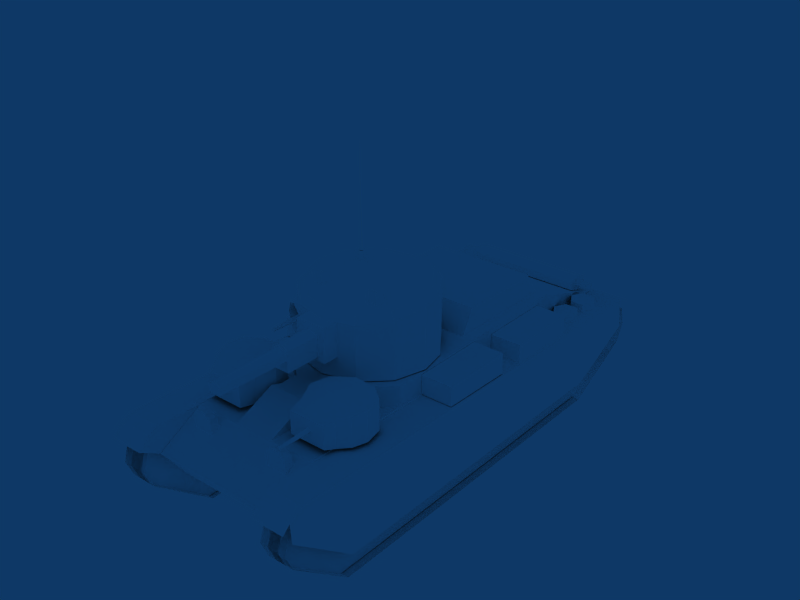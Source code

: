 # Source: 25TP.blend  (saved by Blender 2.49.2; exported with 4.5.12 LTS)
import bpy
from mathutils import Matrix  # noqa: F401  (used for matrix-valued properties, if any)

bpy.ops.wm.read_factory_settings(use_empty=True)
scene = bpy.context.scene
scene.name = 'Scene'

# ---- collections
col_collection_1 = bpy.data.collections.new('Collection 1'); scene.collection.children.link(col_collection_1)

# ---- materials (node trees are filled in below, after node groups)
mat_default = bpy.data.materials.new('Default')
mat_default.alpha_threshold = 0.0
mat_default.diffuse_color = (1.0, 1.0, 1.0, 1.0)
mat_default.roughness = 0.5
mat_default.specular_intensity = 1.0

# ---- material node trees

# ---- world
world_world = bpy.data.worlds.new('World'); scene.world = world_world
world_world.color = (0.05656, 0.2208, 0.4)
world_world.use_sun_shadow = False
world_world.sun_shadow_jitter_overblur = 0.0
world_world.cycles.sampling_method = 'MANUAL'
world_world.cycles.sample_map_resolution = 256

# ---- meshes
me_tank = bpy.data.meshes.new('Tank')
me_tank.from_pydata([(17.34, 45.41, 81.02), (19.99, 64.95, 80.95), (17.92, 64.95, 80.95), (22.78, 87.44, 61.22), (23.35, 107.0, 61.15), (24.39, 87.44, 62.77), (24.39, 107.0, 62.19), (26.01, 87.44, 61.22), (24.39, 87.44, 59.53), (24.39, 107.0, 60.11), (-24.63, 87.44, 61.22), (-26.24, 107.0, 62.19), (-25.21, 107.0, 61.15), (-5.245, 79.98, 75.06), (3.114, 79.98, 75.06), (3.403, 55.03, 85.29), (2.806, 79.98, 85.13), (-1.066, 55.03, 87.77), (-1.066, 79.98, 87.34), (1.974, 116.5, 84.51), (-1.066, 116.5, 86.27), (-4.106, 116.5, 84.51), (15.87, 106.1, 48.14), (16.03, 106.8, 55.63), (26.17, 106.1, 48.14), (23.52, 107.1, 59.03), (18.53, 107.1, 59.03), (17.03, 101.9, 56.05), (36.3, -40.26, 61.33), (46.83, -40.26, 61.33), (46.83, -34.3, 51.01), (46.83, -34.3, 57.89), (36.3, -50.82, 57.89), (46.83, -62.74, 57.89), (46.83, -56.78, 61.33), (46.83, -50.82, 57.89), (-38.03, -74.51, 52.53), (-38.03, -86.42, 52.53), (-44.91, -86.42, 45.64), (-44.91, -86.42, 52.53), (-48.34, -80.47, 52.53), (-44.91, -74.51, 45.64), (-44.91, -74.51, 52.53), (-17.89, 101.4, 50.58), (-17.89, 106.1, 48.14), (-18.05, 106.8, 55.63), (-20.55, 107.1, 59.03), (-25.54, 107.1, 59.03), (-24.3, 102.0, 57.9), (-21.78, 102.0, 57.9), (-19.05, 101.9, 56.05), (-38.03, -91.03, 52.53), (-44.91, -102.9, 52.53), (-48.34, -96.99, 52.53), (-44.91, -91.03, 45.64), (38.47, -106.4, 57.63), (-40.82, -106.4, 57.63), (-32.22, -112.5, 57.58), (-32.22, -106.4, 59.73), (-32.22, -100.2, 57.58), (30.26, -100.2, 53.27), (30.26, -106.4, 59.73), (30.26, -112.5, 57.58), (18.96, 45.41, 79.33), (18.96, 64.95, 79.91), (20.57, 45.41, 81.02), (18.96, 64.95, 81.98), (18.96, 45.41, 82.56), (25.43, 107.0, 61.15), (-26.24, 87.44, 59.53), (-27.28, 107.0, 61.15), (-26.24, 107.0, 60.11), (-27.86, 87.44, 61.22), (-26.24, 87.44, 62.77), (43.41, -107.4, 10.71), (2.875, 55.03, 74.68), (-5.534, 55.03, 85.29), (-4.938, 79.98, 85.13), (-5.006, 55.03, 74.68), (2.443, 78.64, 80.62), (1.974, 116.5, 81.0), (2.443, 78.64, 84.68), (-1.066, 78.64, 86.7), (-4.574, 78.64, 84.68), (-4.106, 116.5, 81.0), (-4.574, 78.64, 80.62), (26.01, 106.8, 55.63), (19.76, 102.0, 57.9), (25.01, 101.9, 56.05), (22.28, 102.0, 57.9), (15.87, 101.4, 50.58), (26.17, 101.4, 50.58), (46.83, -40.26, 47.58), (36.3, -46.22, 51.01), (46.83, -46.22, 51.01), (36.3, -46.22, 57.89), (46.83, -46.22, 57.89), (36.3, -34.3, 57.89), (36.3, -34.3, 51.01), (46.83, -56.78, 47.58), (36.3, -62.74, 51.01), (46.83, -62.74, 51.01), (36.3, -62.74, 57.89), (36.3, -56.78, 61.33), (46.83, -50.82, 51.01), (36.3, -50.82, 51.01), (-34.59, -80.47, 52.53), (-38.03, -86.42, 45.64), (-48.34, -80.47, 45.64), (-38.03, -74.51, 45.64), (-28.03, 106.8, 55.63), (-28.19, 106.1, 48.14), (-27.03, 101.9, 56.05), (-28.19, 101.4, 50.58), (-34.59, -96.99, 52.53), (-38.03, -102.9, 45.64), (-38.03, -102.9, 52.53), (-44.91, -102.9, 45.64), (-48.34, -96.99, 45.64), (-44.91, -91.03, 52.53), (-38.03, -91.03, 45.64), (40.35, -104.0, 55.2), (-42.23, -104.0, 55.2), (-39.58, -108.7, 55.2), (36.6, -108.7, 55.2), (-32.22, -100.2, 53.27), (-32.22, -112.5, 53.27), (-32.22, -106.4, 51.12), (30.26, -100.2, 57.58), (30.26, -112.5, 53.27), (30.26, -106.4, 51.12), (17.34, 45.41, 81.02), (17.92, 64.95, 80.95), (17.92, 64.95, 80.95), (18.96, 64.95, 81.98), (18.96, 64.95, 81.98), (18.96, 45.41, 82.56), (19.99, 64.95, 80.95), (19.99, 64.95, 80.95), (20.57, 45.41, 81.02), (18.96, 64.95, 79.91), (22.78, 87.44, 61.22), (23.35, 107.0, 61.15), (23.35, 107.0, 61.15), (24.39, 107.0, 60.11), (24.39, 107.0, 60.11), (25.43, 107.0, 61.15), (25.43, 107.0, 61.15), (24.39, 107.0, 62.19), (24.39, 107.0, 62.19), (24.39, 87.44, 62.77), (26.01, 87.44, 61.22), (24.39, 87.44, 59.53), (15.87, 106.1, 48.14), (16.03, 106.8, 55.63), (18.53, 107.1, 59.03), (23.52, 107.1, 59.03), (26.01, 106.8, 55.63), (26.17, 106.1, 48.14), (46.83, -34.3, 51.01), (46.83, -34.3, 57.89), (46.83, -40.26, 61.33), (46.83, -46.22, 57.89), (46.83, -46.22, 51.01), (-48.34, -80.47, 52.53), (-44.91, -86.42, 52.53), (-38.03, -86.42, 52.53), (-44.91, -74.51, 52.53), (-38.03, -74.51, 52.53), (-17.89, 106.1, 48.14), (-18.05, 106.8, 55.63), (-20.55, 107.1, 59.03), (-25.54, 107.1, 59.03), (-28.03, 106.8, 55.63), (-28.19, 106.1, 48.14), (38.47, -106.4, 57.63), (-40.82, -106.4, 57.63), (-32.22, -106.4, 59.73), (-32.22, -112.5, 57.58), (-32.22, -112.5, 53.27), (-32.22, -100.2, 57.58), (-32.22, -100.2, 53.27), (30.26, -106.4, 59.73), (30.26, -100.2, 57.58), (30.26, -100.2, 53.27), (30.26, -112.5, 57.58), (30.26, -112.5, 53.27), (-26.24, 107.0, 62.19), (-26.24, 107.0, 62.19), (-27.28, 107.0, 61.15), (-27.28, 107.0, 61.15), (-27.86, 87.44, 61.22), (-26.24, 107.0, 60.11), (-26.24, 107.0, 60.11), (-26.24, 87.44, 59.53), (-25.21, 107.0, 61.15), (-25.21, 107.0, 61.15), (-24.63, 87.44, 61.22), (-26.24, 87.44, 62.77), (-38.03, -91.03, 52.53), (-44.91, -91.03, 52.53), (-48.34, -96.99, 52.53), (-44.91, -102.9, 52.53), (-38.03, -102.9, 52.53), (46.83, -62.74, 57.89), (46.83, -62.74, 51.01), (46.83, -56.78, 61.33), (46.83, -50.82, 57.89), (46.83, -50.82, 51.01), (-1.066, 116.5, 86.27), (1.974, 116.5, 84.51), (1.974, 116.5, 81.0), (-4.106, 116.5, 84.51), (-4.106, 116.5, 81.0), (-5.245, 79.98, 75.06), (-4.938, 79.98, 85.13), (-1.066, 79.98, 87.34), (2.806, 79.98, 85.13), (3.114, 79.98, 75.06), (18.96, 45.41, 79.33), (18.96, 64.95, 79.91), (-36.23, -127.6, 28.35), (-49.78, -125.2, 38.3), (-49.78, -127.6, 28.35), (-36.23, -125.2, 38.3), (-49.78, 125.8, 44.37), (-36.23, 125.8, 44.37), (-49.78, 129.2, 33.14), (-36.23, 129.2, 33.14), (-49.78, 125.3, 24.22), (-36.23, 125.3, 24.22), (-49.78, 94.32, -0.1888), (-36.23, 94.32, -0.1888), (-49.78, -86.68, -0.2662), (-36.23, -86.68, -0.2662), (-49.78, -122.7, 18.94), (-36.23, -122.7, 18.94), (47.76, -125.2, 38.3), (34.21, -127.6, 28.35), (47.76, -127.6, 28.35), (34.21, -125.2, 38.3), (47.76, 129.2, 33.14), (34.21, 125.8, 44.37), (47.76, 125.8, 44.37), (34.21, 129.2, 33.14), (47.76, 125.3, 24.22), (34.21, 125.3, 24.22), (47.76, 94.32, -0.1888), (34.21, 94.32, -0.1888), (47.76, -86.68, -0.2662), (34.21, -86.68, -0.2662), (47.76, -122.7, 18.94), (34.21, -122.7, 18.94), (-36.23, -116.8, 44.25), (-36.23, 117.4, 49.92), (-49.78, -116.8, 44.25), (-49.78, 117.4, 49.92), (47.76, -116.8, 44.25), (34.21, -116.8, 44.25), (47.76, 117.4, 49.92), (34.21, 117.4, 49.92), (-34.59, -124.6, 22.03), (32.57, -124.6, 22.03), (-34.59, 108.0, 22.03), (32.57, 108.0, 22.03), (-34.59, -71.78, 62.46), (32.57, -124.8, 44.73), (-34.59, 97.72, 53.17), (32.57, 121.3, 39.81), (-34.59, 42.15, 52.0), (32.57, 42.15, 52.0), (-34.59, 121.3, 39.81), (32.57, 97.72, 53.17), (-34.59, 42.19, 62.46), (32.57, 42.19, 62.46), (-34.59, -124.8, 44.73), (32.57, -71.78, 62.46), (-34.76, 112.1, 34.68), (-34.76, -126.4, 44.04), (-34.76, -118.6, 47.48), (-34.76, 121.6, 53.81), (-34.76, 126.3, 51.31), (-34.76, 131.9, 45.74), (-34.76, -114.4, 34.43), (-52.23, -126.4, 44.04), (-52.23, -118.6, 47.48), (-52.23, 121.6, 53.81), (-52.23, 126.3, 51.31), (-52.23, 131.9, 45.74), (-8.962, 63.57, 51.95), (6.941, 63.57, 51.95), (-8.962, 63.61, 62.41), (6.941, 63.61, 62.41), (-8.962, 72.96, 51.89), (6.941, 72.96, 51.89), (-8.962, 73.0, 62.35), (6.941, 73.0, 62.35), (-11.26, 76.53, 51.88), (9.239, 76.53, 51.88), (-11.26, 76.57, 62.35), (9.239, 76.57, 62.35), (-11.26, 97.57, 53.17), (9.239, 97.57, 53.17), (-11.26, 84.58, 58.85), (9.239, 84.58, 58.85), (-28.7, -10.35, 62.34), (-28.7, -70.6, 62.35), (26.68, -10.35, 62.34), (26.68, -70.6, 62.35), (-28.7, -17.13, 74.96), (-28.7, -63.26, 74.87), (26.68, -17.13, 74.96), (26.68, -63.26, 74.87), (-51.11, 92.33, 11.46), (-51.11, -84.23, 11.46), (-51.11, 126.4, 38.11), (-51.11, -121.5, 29.61), (-34.64, 27.49, 51.51), (-34.64, -11.07, 50.56), (-34.64, 27.49, 61.6), (-34.64, -11.07, 61.6), (-51.13, 27.49, 51.51), (-51.13, -11.07, 50.56), (-51.13, 27.49, 61.6), (-51.13, -11.07, 61.6), (32.74, 112.1, 34.68), (32.74, -118.6, 47.48), (32.74, -126.4, 44.04), (32.74, 121.6, 53.81), (32.74, 126.3, 51.31), (32.74, 131.9, 45.74), (32.74, -114.4, 34.43), (50.21, -118.6, 47.48), (50.21, -126.4, 44.04), (50.21, 121.6, 53.81), (50.21, 126.3, 51.31), (50.21, 131.9, 45.74), (49.09, 92.33, 11.46), (49.09, -84.23, 11.46), (49.09, -121.5, 29.61), (49.09, 126.4, 33.24), (49.11, 27.49, 51.51), (49.11, -11.07, 50.56), (49.11, -11.07, 61.6), (49.11, 27.49, 61.6), (32.62, -11.07, 50.56), (32.62, -11.07, 61.6), (32.62, 27.49, 61.6), (32.62, 27.49, 51.51), (32.28, 24.43, 62.77), (27.82, 40.34, 62.77), (15.63, 51.98, 62.77), (-1.01, 56.24, 62.77), (-17.65, 51.98, 62.77), (-29.84, 40.34, 62.77), (-34.3, 24.43, 62.77), (-31.21, 9.94, 62.77), (-17.65, -1.703, 62.77), (15.63, -1.703, 62.77), (29.19, 9.94, 62.77), (-31.21, 9.94, 66.55), (-17.65, -1.703, 66.55), (15.63, -1.703, 66.55), (29.19, 9.94, 66.55), (-1.01, 52.77, 93.63), (32.28, 24.43, 94.69), (27.82, 40.34, 92.48), (15.63, 51.98, 90.28), (-1.01, 56.24, 90.28), (-17.65, 51.98, 90.28), (-29.84, 40.34, 92.48), (-34.3, 24.43, 94.69), (-31.21, 9.94, 94.69), (-14.03, -3.943, 98.04), (-1.01, -6.322, 98.04), (12.01, -3.943, 98.04), (29.19, 9.94, 94.69), (-22.84, -1.583, 66.55), (-15.59, -7.068, 66.55), (-1.01, -9.732, 66.55), (13.57, -7.068, 66.55), (20.81, -1.583, 66.55), (-22.84, -1.583, 94.69), (-15.59, -7.068, 94.69), (-1.01, -9.732, 94.69), (13.57, -7.068, 94.69), (20.81, -1.583, 94.69), (24.68, 38.6, 95.83), (13.82, 48.98, 93.63), (-15.84, 48.98, 93.63), (-26.7, 38.6, 95.83), (-27.81, 10.76, 98.04), (25.79, 10.76, 98.04), (-19.81, 0.3598, 98.04), (17.79, 0.3598, 98.04), (-8.862, 54.1, 72.76), (6.842, 54.1, 72.76), (-8.862, 61.93, 72.76), (6.842, 61.93, 72.76), (-8.862, 54.1, 90.16), (6.842, 54.1, 90.16), (-8.862, 61.93, 90.16), (6.842, 61.93, 90.16), (26.32, 29.81, 81.05), (26.46, 47.52, 81.05), (24.18, 48.59, 86.55), (18.68, 51.75, 88.83), (13.17, 54.69, 86.55), (10.89, 55.62, 81.05), (13.17, 54.69, 75.55), (18.68, 51.75, 73.27), (24.18, 48.59, 75.55), (26.46, 39.03, 81.05), (24.18, 41.73, 86.55), (18.68, 47.29, 88.83), (13.17, 51.76, 86.55), (10.89, 51.76, 81.05), (24.18, 41.73, 75.55), (-20.8, 35.42, 94.52), (-13.35, 35.42, 94.52), (-15.81, 35.42, 101.5), (-18.34, 35.42, 101.5), (-14.58, 39.44, 102.1), (-13.35, 39.44, 94.5), (-19.57, 39.44, 102.1), (-20.8, 39.44, 94.5), (12.03, 8.214, 97.9), (17.29, 8.214, 97.9), (12.03, 13.47, 97.9), (17.29, 13.47, 97.9), (12.03, 8.214, 101.6), (17.29, 8.214, 101.6), (12.03, 13.47, 101.6), (17.29, 13.47, 101.6), (14.92, 10.98, 155.5), (13.8, 11.02, 101.7), (15.2, 9.936, 101.7), (15.5, 11.68, 101.7), (18.78, 35.42, 94.52), (11.33, 35.42, 94.52), (13.79, 35.42, 101.5), (16.32, 35.42, 101.5), (12.56, 39.44, 102.1), (11.33, 39.44, 94.5), (17.55, 39.44, 102.1), (18.78, 39.44, 94.5), (35.07, 85.59, 53.99), (39.6, 80.65, 68.57), (35.07, 85.59, 67.68), (39.6, 80.65, 53.99), (41.74, 73.55, 69.62), (41.74, 73.55, 53.99), (39.77, 64.02, 69.62), (39.77, 64.02, 53.99), (32.0, 58.08, 69.62), (32.0, 58.08, 53.99), (20.94, 57.58, 69.62), (20.94, 57.58, 53.99), (11.83, 63.9, 69.62), (11.83, 63.9, 53.99), (9.44, 73.53, 69.62), (9.44, 73.53, 53.99), (13.12, 82.5, 68.14), (13.12, 82.5, 53.99), (14.41, 90.71, 55.21), (33.25, 90.71, 66.67), (14.41, 90.71, 66.67), (33.25, 90.71, 55.21), (-36.84, 85.59, 53.99), (-41.37, 80.65, 53.99), (-43.52, 73.55, 53.99), (-41.54, 64.02, 53.99), (-33.78, 58.08, 53.99), (-22.72, 57.58, 53.99), (-13.61, 63.9, 53.99), (-11.22, 73.53, 53.99), (-14.9, 82.5, 53.99), (-36.84, 85.59, 67.68), (-41.37, 80.65, 68.57), (-43.52, 73.55, 69.62), (-41.54, 64.02, 69.62), (-33.78, 58.08, 69.62), (-22.72, 57.58, 69.62), (-13.61, 63.9, 69.62), (-11.22, 73.53, 69.62), (-14.9, 82.5, 68.14), (-35.03, 90.71, 55.21), (-16.19, 90.71, 55.21), (-35.03, 90.71, 66.67), (-16.19, 90.71, 66.67), (-51.13, -63.61, 59.65), (-51.13, -25.05, 59.65), (-51.13, -63.61, 48.62), (-51.13, -25.05, 49.56), (-34.64, -63.61, 59.65), (-34.64, -25.05, 59.65), (-34.64, -63.61, 48.62), (-34.64, -25.05, 49.56), (28.67, 24.32, 98.04), (-30.69, 24.32, 98.04), (-7.341, 24.32, 98.04), (5.321, 24.32, 98.04), (-19.01, 24.32, 98.04), (-1.01, 24.32, 98.04), (16.99, 24.32, 98.04), (-49.8, 121.6, 53.78), (-49.86, 124.9, 52.02), (-49.97, 126.4, 51.21), (47.78, 121.6, 53.78), (47.84, 124.9, 52.02), (47.95, 126.4, 51.21), (-49.82, -119.0, 47.31), (-49.9, -121.5, 46.18), (47.88, -121.5, 46.18), (47.8, -119.0, 47.31), (-49.8, -118.4, 47.53), (47.78, -118.4, 47.53), (-49.81, -118.7, 47.42), (47.79, -118.7, 47.42), (-45.98, -87.27, 0.04377), (43.41, -87.27, 0.04377), (-40.47, -87.27, 0.04377), (36.59, -87.27, 0.04377), (-45.98, -107.4, 10.71), (43.41, -107.4, 10.71), (-40.47, -107.4, 10.71), (36.59, -107.4, 10.71), (-45.98, -127.5, 28.46), (43.41, -127.5, 28.46), (-40.47, -127.5, 28.46), (36.59, -127.5, 28.46), (-45.98, -122.5, 18.72), (43.41, -122.5, 18.72), (-40.47, -122.5, 18.72), (36.59, -122.5, 18.72), (-45.98, -125.0, 23.59), (43.41, -125.0, 23.59), (-40.47, -125.0, 23.59), (36.59, -125.0, 23.59), (-45.98, -127.5, 28.77), (43.41, -127.5, 28.77), (-40.47, -127.5, 28.77), (36.59, -127.5, 28.77), (-45.98, -125.7, 36.11), (43.41, -125.7, 36.11), (-40.47, -125.7, 36.11), (36.59, -125.7, 36.11), (-45.98, -117.6, 43.62), (43.41, -117.6, 43.62), (-40.47, -117.6, 43.62), (36.59, -117.6, 43.62), (-45.98, -125.2, 38.26), (43.41, -125.2, 38.26), (-40.47, -125.2, 38.26), (36.59, -125.2, 38.26), (-45.98, -121.4, 40.94), (43.41, -121.4, 40.94), (-40.47, -121.4, 40.94), (36.59, -121.4, 40.94), (-45.98, 94.66, 0.04376), (43.41, 94.66, 0.04376), (-40.47, 94.66, 0.04376), (36.59, 94.66, 0.04376), (-45.98, 111.9, 13.65), (43.41, 111.9, 13.65), (-40.47, 111.9, 13.65), (36.59, 111.9, 13.65), (-45.98, 129.1, 32.59), (43.41, 129.1, 32.59), (-40.47, 129.1, 32.59), (36.59, 129.1, 32.59), (-45.98, 125.5, 24.4), (43.41, 125.5, 24.4), (-40.47, 125.5, 24.4), (36.59, 125.5, 24.4), (-45.98, 127.3, 28.5), (43.41, 127.3, 28.5), (-40.47, 127.3, 28.5), (36.59, 127.3, 28.5), (-45.98, 129.1, 33.6), (43.41, 129.1, 33.6), (-40.47, 129.1, 33.6), (36.59, 129.1, 33.6), (-45.98, 126.8, 41.27), (43.41, 126.8, 41.27), (-40.47, 126.8, 41.27), (36.59, 126.8, 41.27), (-45.98, 120.0, 48.2), (43.41, 120.0, 48.2), (-40.47, 120.0, 48.2), (36.59, 120.0, 48.2), (-45.98, 119.3, 48.69), (43.41, 119.3, 48.69), (-40.47, 119.3, 48.69), (36.59, 119.3, 48.69), (-45.98, 118.1, 49.44), (43.41, 118.1, 49.44), (-40.47, 118.1, 49.44), (36.59, 118.1, 49.44), (-45.98, 119.6, 48.48), (43.41, 119.6, 48.48), (-40.47, 119.6, 48.48), (36.59, 119.6, 48.48), (-45.98, 118.5, 49.2), (43.41, 118.5, 49.2), (-40.47, 118.5, 49.2), (36.59, 118.5, 49.2), (-45.98, 125.8, 44.37), (43.41, 125.8, 44.37), (-40.47, 125.8, 44.37), (36.59, 125.8, 44.37), (-45.98, 122.9, 46.28), (43.41, 122.9, 46.28), (-40.47, 122.9, 46.28), (36.59, 122.9, 46.28), (34.21, -116.8, 44.25), (47.76, -116.8, 44.25), (-49.78, -116.8, 44.25), (-36.23, -116.8, 44.25), (34.21, -122.7, 18.94), (47.76, -122.7, 18.94), (34.21, -86.68, -0.2662), (47.76, -86.68, -0.2662), (34.21, 94.32, -0.1888), (47.76, 94.32, -0.1888), (34.21, 125.3, 24.22), (47.76, 125.3, 24.22), (34.21, 129.2, 33.14), (47.76, 125.8, 44.37), (34.21, 125.8, 44.37), (47.76, 129.2, 33.14), (34.21, -125.2, 38.3), (47.76, -127.6, 28.35), (34.21, -127.6, 28.35), (47.76, -125.2, 38.3), (-36.23, -122.7, 18.94), (-49.78, -122.7, 18.94), (-36.23, -86.68, -0.2662), (-49.78, -86.68, -0.2662), (-36.23, 94.32, -0.1888), (-49.78, 94.32, -0.1888), (-36.23, 125.3, 24.22), (-49.78, 125.3, 24.22), (-36.23, 129.2, 33.14), (-49.78, 129.2, 33.14), (-36.23, 125.8, 44.37), (-49.78, 125.8, 44.37), (-36.23, -125.2, 38.3), (-49.78, -127.6, 28.35), (-49.78, -125.2, 38.3), (-36.23, -127.6, 28.35), (-49.78, -125.2, 38.3), (-36.23, -125.2, 38.3), (-49.78, 94.32, -0.1888), (-36.23, 94.32, -0.1888), (-49.78, -86.68, -0.2662), (-36.23, -86.68, -0.2662), (-49.78, -122.7, 18.94), (-36.23, -122.7, 18.94), (47.76, 129.2, 33.14), (34.21, 129.2, 33.14), (47.76, -86.68, -0.2662), (34.21, -86.68, -0.2662), (47.76, -122.7, 18.94), (34.21, -122.7, 18.94), (-36.23, -127.6, 28.35), (-49.78, -127.6, 28.35), (-36.23, -116.8, 44.25), (-49.78, -116.8, 44.25), (-36.23, 117.4, 49.92), (-49.78, 117.4, 49.92), (-49.78, 125.8, 44.37), (-36.23, 125.8, 44.37), (-49.78, 129.2, 33.14), (-36.23, 129.2, 33.14), (47.76, -125.2, 38.3), (34.21, -125.2, 38.3), (47.76, -116.8, 44.25), (34.21, -116.8, 44.25), (47.76, 117.4, 49.92), (34.21, 117.4, 49.92), (34.21, 125.8, 44.37), (47.76, 125.8, 44.37), (47.76, 94.32, -0.1888), (34.21, 94.32, -0.1888), (34.21, -127.6, 28.35), (47.76, -127.6, 28.35), (-34.59, -71.78, 62.46), (-34.59, -124.8, 44.73), (-34.59, 42.19, 62.46), (-34.59, 42.19, 62.46), (-8.962, 63.61, 62.41), (-8.962, 63.61, 62.41), (-8.962, 73.0, 62.35), (-8.962, 73.0, 62.35), (-11.26, 76.57, 62.35), (-11.26, 76.57, 62.35), (-11.26, 84.58, 58.85), (-11.26, 97.57, 53.17), (-11.26, 76.53, 51.88), (-8.962, 72.96, 51.89), (-8.962, 63.57, 51.95), (-34.59, 42.15, 52.0), (32.57, 121.3, 39.81), (-34.59, 121.3, 39.81), (9.239, 97.57, 53.17), (9.239, 84.58, 58.85), (9.239, 76.57, 62.35), (9.239, 76.57, 62.35), (9.239, 76.53, 51.88), (6.941, 73.0, 62.35), (6.941, 73.0, 62.35), (6.941, 72.96, 51.89), (6.941, 63.61, 62.41), (6.941, 63.61, 62.41), (6.941, 63.57, 51.95), (32.57, 42.19, 62.46), (32.57, 42.19, 62.46), (32.57, 42.15, 52.0), (32.57, -71.78, 62.46), (32.57, -124.8, 44.73), (32.57, -124.8, 44.73), (-34.59, -124.8, 44.73), (-34.59, 97.72, 53.17), (32.57, 97.72, 53.17), (-34.76, -126.4, 44.04), (-34.76, -118.6, 47.48), (-34.76, 121.6, 53.81), (-34.76, 126.3, 51.31), (-34.76, 131.9, 45.74), (-28.7, -17.13, 74.96), (-28.7, -17.13, 74.96), (26.68, -17.13, 74.96), (26.68, -17.13, 74.96), (26.68, -63.26, 74.87), (26.68, -63.26, 74.87), (-28.7, -63.26, 74.87), (-28.7, -63.26, 74.87), (-28.7, -70.6, 62.35), (26.68, -70.6, 62.35), (26.68, -10.35, 62.34), (-28.7, -10.35, 62.34), (-51.11, 92.33, 11.46), (-51.11, 126.4, 38.11), (-49.97, 126.4, 51.21), (-51.13, -11.07, 50.56), (-51.13, -11.07, 61.6), (-51.13, -11.07, 61.6), (-51.13, 27.49, 61.6), (-51.13, 27.49, 61.6), (-51.13, 27.49, 51.51), (-34.64, 27.49, 61.6), (-34.64, -11.07, 61.6), (32.74, -118.6, 47.48), (32.74, 121.6, 53.81), (32.74, 126.3, 51.31), (32.74, 131.9, 45.74), (32.74, -126.4, 44.04), (49.09, 92.33, 11.46), (49.09, 126.4, 33.24), (47.95, 126.4, 51.21), (49.11, 27.49, 51.51), (49.11, 27.49, 61.6), (49.11, 27.49, 61.6), (49.11, -11.07, 61.6), (49.11, -11.07, 61.6), (49.11, -11.07, 50.56), (32.62, -11.07, 61.6), (32.62, 27.49, 61.6), (-31.21, 9.94, 62.77), (-31.21, 9.94, 66.55), (29.19, 9.94, 62.77), (29.19, 9.94, 66.55), (24.68, 38.6, 95.83), (28.67, 24.32, 98.04), (25.79, 10.76, 98.04), (17.79, 0.3598, 98.04), (12.01, -3.943, 98.04), (-1.01, -6.322, 98.04), (-14.03, -3.943, 98.04), (-19.81, 0.3598, 98.04), (-27.81, 10.76, 98.04), (-30.69, 24.32, 98.04), (27.82, 40.34, 62.77), (27.82, 40.34, 92.48), (27.82, 40.34, 92.48), (32.28, 24.43, 94.69), (29.19, 9.94, 94.69), (20.81, -1.583, 94.69), (13.57, -7.068, 94.69), (-1.01, -9.732, 94.69), (-15.59, -7.068, 94.69), (-22.84, -1.583, 94.69), (-31.21, 9.94, 94.69), (-34.3, 24.43, 94.69), (-29.84, 40.34, 92.48), (-29.84, 40.34, 92.48), (-29.84, 40.34, 62.77), (-17.65, 51.98, 90.28), (-1.01, 56.24, 90.28), (15.63, 51.98, 90.28), (6.842, 61.93, 72.76), (6.842, 61.93, 90.16), (6.842, 61.93, 90.16), (6.842, 54.1, 90.16), (-8.862, 61.93, 90.16), (-8.862, 61.93, 90.16), (-8.862, 54.1, 90.16), (-8.862, 61.93, 72.76), (26.46, 47.52, 81.05), (26.46, 47.52, 81.05), (26.46, 47.52, 81.05), (24.18, 48.59, 75.55), (24.18, 48.59, 75.55), (26.32, 29.81, 81.05), (26.46, 39.03, 81.05), (24.18, 48.59, 86.55), (24.18, 48.59, 86.55), (24.18, 41.73, 86.55), (26.32, 29.81, 81.05), (26.32, 29.81, 81.05), (13.17, 54.69, 75.55), (10.89, 55.62, 81.05), (13.17, 54.69, 86.55), (13.17, 54.69, 86.55), (13.17, 51.76, 86.55), (10.89, 55.62, 81.05), (26.32, 29.81, 81.05), (26.32, 29.81, 81.05), (18.68, 51.75, 73.27), (18.68, 51.75, 88.83), (18.68, 47.29, 88.83), (-15.81, 35.42, 101.5), (-15.81, 35.42, 101.5), (-13.35, 35.42, 94.52), (-14.58, 39.44, 102.1), (-14.58, 39.44, 102.1), (-13.35, 39.44, 94.5), (-19.57, 39.44, 102.1), (-19.57, 39.44, 102.1), (-18.34, 35.42, 101.5), (-20.8, 39.44, 94.5), (-20.8, 35.42, 94.52), (-18.34, 35.42, 101.5), (12.03, 8.214, 101.6), (12.03, 8.214, 101.6), (12.03, 13.47, 101.6), (12.03, 13.47, 101.6), (17.29, 13.47, 101.6), (17.29, 13.47, 101.6), (17.29, 8.214, 101.6), (17.29, 8.214, 101.6), (17.29, 8.214, 97.9), (17.29, 13.47, 97.9), (12.03, 13.47, 97.9), (12.03, 8.214, 97.9), (14.92, 10.98, 155.5), (14.92, 10.98, 155.5), (13.8, 11.02, 101.7), (15.5, 11.68, 101.7), (15.2, 9.936, 101.7), (18.78, 35.42, 94.52), (16.32, 35.42, 101.5), (16.32, 35.42, 101.5), (13.79, 35.42, 101.5), (13.79, 35.42, 101.5), (11.33, 35.42, 94.52), (12.56, 39.44, 102.1), (12.56, 39.44, 102.1), (11.33, 39.44, 94.5), (17.55, 39.44, 102.1), (17.55, 39.44, 102.1), (18.78, 39.44, 94.5), (39.77, 64.02, 69.62), (39.77, 64.02, 69.62), (41.74, 73.55, 69.62), (39.6, 80.65, 68.57), (35.07, 85.59, 67.68), (33.25, 90.71, 66.67), (33.25, 90.71, 66.67), (33.25, 90.71, 55.21), (14.41, 90.71, 66.67), (14.41, 90.71, 66.67), (14.41, 90.71, 55.21), (13.12, 82.5, 68.14), (9.44, 73.53, 69.62), (9.44, 73.53, 69.62), (9.44, 73.53, 53.99), (11.83, 63.9, 69.62), (11.83, 63.9, 69.62), (11.83, 63.9, 53.99), (20.94, 57.58, 69.62), (20.94, 57.58, 69.62), (20.94, 57.58, 53.99), (32.0, 58.08, 69.62), (32.0, 58.08, 69.62), (32.0, 58.08, 53.99), (39.77, 64.02, 53.99), (-43.52, 73.55, 69.62), (-41.37, 80.65, 68.57), (-36.84, 85.59, 67.68), (-35.03, 90.71, 66.67), (-35.03, 90.71, 66.67), (-35.03, 90.71, 55.21), (-16.19, 90.71, 66.67), (-16.19, 90.71, 66.67), (-16.19, 90.71, 55.21), (-14.9, 82.5, 68.14), (-11.22, 73.53, 69.62), (-11.22, 73.53, 69.62), (-11.22, 73.53, 53.99), (-13.61, 63.9, 69.62), (-13.61, 63.9, 69.62), (-13.61, 63.9, 53.99), (-22.72, 57.58, 69.62), (-22.72, 57.58, 69.62), (-22.72, 57.58, 53.99), (-33.78, 58.08, 69.62), (-33.78, 58.08, 69.62), (-33.78, 58.08, 53.99), (-41.54, 64.02, 69.62), (-41.54, 64.02, 53.99), (-41.54, 64.02, 69.62), (-51.13, -63.61, 59.65), (-51.13, -63.61, 59.65), (-51.13, -25.05, 59.65), (-51.13, -25.05, 59.65), (-34.64, -25.05, 59.65), (-51.13, -25.05, 49.56), (-51.13, -63.61, 48.62), (-34.64, -63.61, 59.65), (-40.47, 94.66, 0.04376), (-40.47, 111.9, 13.65), (-40.47, 125.5, 24.4), (36.59, 94.66, 0.04376), (36.59, 111.9, 13.65), (36.59, 125.5, 24.4), (47.76, -127.6, 28.35), (34.21, -127.6, 28.35), (34.21, -125.2, 38.3), (47.76, -125.2, 38.3), (-36.23, 129.2, 33.14), (-49.78, 129.2, 33.14), (-49.78, -127.6, 28.35), (-36.23, -127.6, 28.35), (34.21, -122.7, 18.94), (47.76, -122.7, 18.94), (34.21, 129.2, 33.14), (47.76, 129.2, 33.14), (-36.23, -122.7, 18.94), (-49.78, -122.7, 18.94), (-36.23, -125.2, 38.3), (-49.78, -125.2, 38.3), (32.57, 42.15, 52.0)], [], [(63, 64, 1), (63, 1, 65), (139, 138, 66), (139, 66, 67), (136, 135, 2), (2, 0, 136), (131, 133, 220), (131, 220, 219), (137, 132, 134), (137, 140, 132), (68, 9, 4), (68, 4, 6), (3, 145, 8), (3, 143, 145), (5, 142, 141), (5, 149, 142), (7, 148, 150), (7, 147, 148), (152, 146, 151), (152, 144, 146), (69, 70, 71), (69, 72, 70), (191, 11, 190), (191, 73, 11), (198, 12, 187), (198, 10, 12), (197, 193, 196), (197, 194, 193), (189, 188, 195), (189, 195, 192), (77, 14, 13), (77, 16, 14), (77, 18, 16), (15, 75, 218), (15, 218, 217), (17, 15, 217), (17, 217, 216), (76, 17, 216), (76, 216, 215), (78, 76, 215), (78, 215, 214), (21, 80, 84), (21, 19, 80), (21, 20, 19), (81, 79, 211), (81, 211, 210), (82, 81, 210), (82, 210, 209), (83, 82, 209), (83, 209, 212), (85, 83, 212), (85, 212, 213), (22, 23, 26), (22, 26, 25), (22, 25, 86), (22, 86, 24), (155, 154, 27), (87, 155, 27), (89, 155, 87), (89, 156, 155), (88, 156, 89), (88, 157, 156), (91, 157, 88), (91, 158, 157), (154, 153, 90), (27, 154, 90), (91, 87, 27), (91, 89, 87), (91, 88, 89), (91, 27, 90), (31, 94, 92), (31, 96, 94), (31, 29, 96), (31, 92, 30), (95, 93, 163), (95, 163, 162), (28, 95, 162), (28, 162, 161), (97, 28, 161), (97, 161, 160), (98, 97, 160), (98, 160, 159), (35, 101, 99), (35, 33, 101), (35, 34, 33), (35, 99, 104), (102, 100, 205), (102, 205, 204), (103, 102, 204), (103, 204, 206), (32, 103, 206), (32, 206, 207), (105, 32, 207), (105, 207, 208), (42, 37, 106), (42, 39, 37), (42, 40, 39), (42, 106, 36), (38, 107, 166), (38, 166, 165), (108, 38, 165), (108, 165, 164), (41, 108, 164), (41, 164, 167), (109, 41, 167), (109, 167, 168), (44, 46, 45), (44, 47, 46), (44, 110, 47), (44, 111, 110), (171, 50, 170), (49, 50, 171), (48, 49, 171), (48, 171, 172), (112, 48, 172), (112, 172, 173), (113, 112, 173), (113, 173, 174), (170, 43, 169), (50, 43, 170), (113, 50, 49), (113, 49, 48), (113, 48, 112), (113, 43, 50), (119, 116, 114), (119, 52, 116), (119, 53, 52), (119, 114, 51), (117, 115, 203), (117, 203, 202), (118, 117, 202), (118, 202, 201), (54, 118, 201), (54, 201, 200), (120, 54, 200), (120, 200, 199), (55, 121, 122), (55, 122, 56), (124, 175, 176), (124, 176, 123), (127, 59, 125), (127, 58, 59), (127, 57, 58), (127, 126, 57), (128, 60, 181), (128, 181, 180), (61, 128, 180), (61, 180, 177), (62, 61, 177), (62, 177, 178), (129, 62, 178), (129, 178, 179), (130, 184, 183), (130, 183, 182), (130, 182, 185), (130, 185, 186), (230, 229, 674), (233, 232, 231), (234, 232, 233), (235, 655, 656), (236, 235, 656), (221, 223, 658), (237, 238, 239), (659, 242, 243), (245, 244, 241), (247, 246, 245), (248, 246, 247), (249, 683, 684), (250, 249, 684), (251, 662, 661), (252, 662, 251), (686, 664, 663), (665, 222, 666), (665, 224, 222), (652, 255, 651), (652, 253, 255), (667, 256, 668), (667, 254, 256), (669, 225, 670), (669, 226, 225), (672, 227, 671), (672, 228, 227), (674, 229, 673), (230, 653, 229), (230, 654, 653), (658, 223, 657), (238, 237, 240), (676, 675, 257), (676, 257, 258), (678, 677, 259), (678, 259, 260), (680, 679, 682), (680, 682, 681), (242, 659, 660), (244, 245, 246), (664, 686, 685), (265, 719, 717), (717, 273, 265), (261, 262, 721), (721, 275, 261), (264, 263, 271), (271, 268, 264), (267, 269, 272), (953, 272, 269), (301, 303, 302), (706, 302, 303), (266, 718, 716), (704, 723, 703), (724, 703, 723), (687, 690, 269), (716, 276, 266), (265, 722, 719), (720, 719, 722), (269, 688, 687), (277, 279, 278), (277, 280, 279), (277, 281, 280), (277, 282, 281), (277, 278, 283), (725, 285, 284), (725, 726, 285), (726, 286, 285), (726, 727, 286), (727, 287, 286), (727, 728, 287), (728, 288, 287), (728, 729, 288), (702, 689, 692), (692, 289, 702), (274, 270, 290), (290, 292, 274), (273, 717, 713), (713, 291, 273), (701, 691, 694), (694, 293, 701), (714, 715, 294), (294, 296, 714), (291, 713, 710), (710, 295, 291), (700, 693, 696), (696, 297, 700), (711, 712, 298), (298, 300, 711), (295, 710, 707), (707, 299, 295), (699, 695, 697), (697, 698, 699), (708, 709, 705), (705, 304, 708), (299, 707, 706), (706, 303, 299), (309, 310, 311), (312, 311, 310), (741, 306, 737), (737, 730, 741), (307, 305, 731), (731, 733, 307), (308, 740, 732), (732, 735, 308), (738, 739, 734), (734, 736, 738), (313, 314, 316), (316, 743, 313), (321, 322, 324), (324, 323, 321), (318, 320, 747), (747, 745, 318), (752, 319, 749), (749, 746, 752), (751, 317, 750), (750, 748, 751), (325, 327, 326), (325, 326, 328), (325, 328, 329), (325, 329, 330), (325, 331, 327), (757, 333, 332), (757, 332, 753), (753, 332, 334), (753, 334, 754), (754, 334, 335), (754, 335, 755), (755, 335, 336), (755, 336, 756), (337, 339, 338), (339, 337, 759), (341, 343, 342), (343, 341, 344), (345, 765, 346), (765, 345, 766), (767, 763, 347), (763, 767, 764), (768, 761, 348), (761, 768, 762), (355, 356, 360), (769, 361, 770), (769, 357, 361), (358, 363, 362), (358, 359, 363), (771, 349, 772), (364, 387, 388), (364, 389, 390), (349, 350, 366), (366, 365, 349), (783, 351, 367), (367, 785, 783), (351, 352, 368), (368, 367, 351), (352, 353, 369), (369, 368, 352), (353, 354, 370), (370, 369, 353), (797, 355, 371), (371, 796, 797), (355, 360, 372), (372, 371, 355), (377, 378, 383), (383, 382, 377), (378, 379, 384), (384, 383, 378), (379, 380, 385), (385, 384, 379), (380, 381, 386), (386, 385, 380), (772, 349, 365), (365, 376, 772), (373, 781, 393), (777, 394, 392), (372, 360, 377), (377, 382, 372), (772, 376, 386), (386, 381, 772), (786, 784, 773), (784, 800, 388), (388, 773, 784), (800, 799, 364), (364, 388, 800), (799, 798, 389), (389, 364, 799), (798, 795, 390), (390, 389, 798), (795, 794, 782), (794, 793, 391), (391, 782, 794), (787, 786, 498), (498, 775, 787), (792, 791, 779), (779, 780, 792), (791, 790, 374), (374, 779, 791), (790, 789, 375), (375, 374, 790), (789, 788, 776), (776, 375, 789), (793, 792, 780), (780, 391, 793), (788, 787, 775), (775, 776, 788), (399, 400, 402), (402, 401, 399), (396, 398, 803), (803, 804, 396), (801, 397, 806), (806, 802, 801), (808, 395, 807), (807, 805, 808), (403, 405, 811), (820, 408, 824), (819, 821, 822), (828, 410, 409), (827, 813, 829), (814, 810, 812), (809, 413, 815), (809, 817, 413), (816, 414, 818), (816, 406, 414), (830, 415, 831), (830, 407, 415), (823, 416, 825), (823, 826, 416), (411, 412, 417), (411, 404, 412), (418, 419, 420), (418, 420, 421), (833, 834, 422), (422, 834, 423), (842, 424, 425), (842, 843, 424), (840, 836, 839), (840, 832, 836), (837, 841, 838), (837, 838, 835), (430, 431, 433), (433, 432, 430), (855, 427, 851), (851, 844, 855), (852, 429, 849), (849, 850, 852), (853, 428, 847), (847, 848, 853), (854, 426, 845), (845, 846, 854), (435, 436, 434), (860, 859, 856), (437, 858, 857), (438, 440, 439), (438, 441, 440), (865, 442, 866), (442, 443, 866), (861, 445, 871), (861, 871, 863), (862, 444, 868), (862, 868, 864), (869, 870, 872), (869, 867, 870), (446, 448, 447), (446, 447, 449), (449, 447, 450), (449, 450, 451), (451, 450, 452), (451, 452, 453), (897, 873, 454), (897, 454, 455), (896, 895, 456), (896, 456, 457), (893, 892, 458), (893, 458, 459), (890, 889, 460), (890, 460, 461), (887, 886, 462), (887, 462, 463), (464, 466, 465), (464, 465, 467), (877, 875, 876), (891, 874, 875), (891, 894, 874), (888, 891, 875), (885, 875, 877), (884, 885, 877), (885, 888, 875), (446, 879, 448), (879, 446, 880), (462, 883, 463), (883, 462, 882), (877, 881, 884), (881, 877, 878), (468, 478, 477), (468, 469, 478), (469, 479, 478), (469, 470, 479), (470, 480, 479), (470, 471, 480), (921, 481, 922), (921, 472, 481), (919, 482, 918), (919, 473, 482), (916, 483, 915), (916, 474, 483), (913, 484, 912), (913, 475, 484), (910, 485, 909), (910, 476, 485), (487, 488, 489), (487, 486, 488), (900, 899, 898), (914, 898, 920), (914, 920, 917), (911, 898, 914), (908, 900, 898), (907, 900, 908), (908, 898, 911), (468, 477, 902), (902, 903, 468), (485, 476, 906), (906, 905, 485), (900, 907, 904), (904, 901, 900), (493, 491, 495), (495, 497, 493), (926, 490, 494), (494, 927, 926), (923, 929, 496), (496, 930, 923), (924, 925, 928), (928, 492, 924), (364, 774, 387), (390, 499, 364), (773, 498, 786), (782, 390, 795), (364, 499, 502, 500), (373, 500, 502, 781), (781, 502, 499), (364, 500, 503, 501), (777, 501, 503, 778), (778, 503, 500, 373), (364, 501, 504, 774), (774, 504, 392), (392, 504, 501, 777), (315, 507, 506, 742), (758, 509, 510, 340), (316, 512, 511, 743), (759, 514, 513, 339), (743, 511, 517, 744), (744, 517, 515, 505), (508, 516, 518, 760), (760, 518, 514, 759), (527, 539, 543, 535), (536, 544, 540, 528), (537, 545, 541, 529), (530, 542, 546, 538), (551, 543, 539), (543, 551, 555, 535), (544, 552, 540), (536, 556, 552, 544), (545, 553, 541), (537, 557, 553, 545), (554, 546, 542), (546, 554, 558, 538), (523, 563, 559, 519), (520, 560, 564, 524), (521, 561, 932, 525), (526, 935, 562, 522), (563, 571, 559), (523, 575, 571, 563), (572, 564, 560), (564, 572, 576, 524), (573, 565, 931), (932, 933, 577, 525), (566, 574, 934), (526, 578, 936, 935), (575, 583, 579, 567), (568, 580, 584, 576), (569, 581, 585, 577), (578, 586, 582, 570), (535, 591, 599, 531), (531, 599, 587, 523), (524, 588, 600, 532), (532, 600, 592, 536), (525, 589, 601, 533), (533, 601, 593, 537), (538, 594, 602, 534), (534, 602, 590, 526), (547, 595, 603, 555), (555, 603, 591, 535), (536, 592, 604, 556), (556, 604, 596, 548), (537, 593, 605, 557), (557, 605, 597, 549), (550, 598, 606, 558), (558, 606, 594, 538), (523, 587, 611, 575), (575, 611, 607, 583), (584, 608, 612, 576), (576, 612, 588, 524), (585, 609, 613, 577), (577, 613, 589, 525), (526, 590, 614, 578), (578, 614, 610, 586), (619, 633, 632), (947, 625, 626), (629, 627, 630), (631, 615, 616), (631, 616, 634), (938, 939, 940), (635, 636, 943), (641, 640, 639), (641, 642, 640), (643, 644, 642), (645, 942, 941), (645, 646, 942), (647, 617, 618), (647, 649, 617), (650, 952, 951), (650, 648, 952), (632, 620, 619), (945, 946, 621), (946, 622, 621), (623, 624, 625), (624, 626, 625), (626, 948, 947), (630, 628, 629), (940, 937, 938), (944, 635, 943), (949, 637, 950), (950, 637, 638), (641, 643, 642)])
_uv = me_tank.uv_layers.new(name='UVTex')
_uv.uv.foreach_set('vector', [0.8428, 0.3891, 0.7419, 0.392, 0.7421, 0.4013, 0.8428, 0.3891, 0.7421, 0.4013, 0.843, 0.3999, 0.843, 0.3999, 0.7421, 0.4013, 0.7422, 0.4107, 0.843, 0.3999, 0.7422, 0.4107, 0.8431, 0.4107, 0.8431, 0.4107, 0.7422, 0.4107, 0.7421, 0.4013, 0.7421, 0.4013, 0.843, 0.3999, 0.8431, 0.4107, 0.843, 0.3999, 0.7421, 0.4013, 0.7419, 0.392, 0.843, 0.3999, 0.7419, 0.392, 0.8428, 0.3891, 0.7345, 0.4033, 0.7183, 0.4033, 0.7264, 0.408, 0.7345, 0.4033, 0.7183, 0.394, 0.7183, 0.4033, 0.7345, 0.4033, 0.7183, 0.394, 0.7183, 0.4033, 0.7345, 0.4033, 0.7183, 0.4033, 0.7264, 0.408, 0.843, 0.3999, 0.7419, 0.392, 0.8428, 0.3891, 0.843, 0.3999, 0.7421, 0.4013, 0.7419, 0.392, 0.8431, 0.4107, 0.7421, 0.4013, 0.843, 0.3999, 0.8431, 0.4107, 0.7422, 0.4107, 0.7421, 0.4013, 0.843, 0.3999, 0.7422, 0.4107, 0.8431, 0.4107, 0.843, 0.3999, 0.7421, 0.4013, 0.7422, 0.4107, 0.8428, 0.3891, 0.7421, 0.4013, 0.843, 0.3999, 0.8428, 0.3891, 0.7419, 0.392, 0.7421, 0.4013, 0.8428, 0.3891, 0.7421, 0.4013, 0.7419, 0.392, 0.8428, 0.3891, 0.843, 0.3999, 0.7421, 0.4013, 0.843, 0.3999, 0.7422, 0.4107, 0.7421, 0.4013, 0.843, 0.3999, 0.8431, 0.4107, 0.7422, 0.4107, 0.8431, 0.4107, 0.7421, 0.4013, 0.7422, 0.4107, 0.8431, 0.4107, 0.843, 0.3999, 0.7421, 0.4013, 0.843, 0.3999, 0.7419, 0.392, 0.7421, 0.4013, 0.843, 0.3999, 0.8428, 0.3891, 0.7419, 0.392, 0.7345, 0.4033, 0.7264, 0.408, 0.7183, 0.4033, 0.7345, 0.4033, 0.7183, 0.4033, 0.7183, 0.394, 0.7836, 0.3753, 0.7644, 0.3485, 0.7867, 0.3485, 0.7836, 0.3753, 0.7674, 0.3753, 0.7644, 0.3485, 0.7836, 0.3753, 0.7755, 0.38, 0.7674, 0.3753, 0.8448, 0.3732, 0.8438, 0.345, 0.7926, 0.3477, 0.8448, 0.3732, 0.7926, 0.3477, 0.7935, 0.3746, 0.8449, 0.384, 0.8448, 0.3732, 0.7935, 0.3746, 0.8449, 0.384, 0.7935, 0.3746, 0.7936, 0.384, 0.8448, 0.3732, 0.8449, 0.384, 0.7936, 0.384, 0.8448, 0.3732, 0.7936, 0.384, 0.7935, 0.3746, 0.8438, 0.345, 0.8448, 0.3732, 0.7935, 0.3746, 0.8438, 0.345, 0.7935, 0.3746, 0.7926, 0.3477, 0.7345, 0.4033, 0.7183, 0.394, 0.7345, 0.394, 0.7345, 0.4033, 0.7183, 0.4033, 0.7183, 0.394, 0.7345, 0.4033, 0.7264, 0.408, 0.7183, 0.4033, 0.843, 0.3999, 0.8428, 0.3891, 0.7419, 0.392, 0.843, 0.3999, 0.7419, 0.392, 0.7421, 0.4013, 0.8431, 0.4107, 0.843, 0.3999, 0.7421, 0.4013, 0.8431, 0.4107, 0.7421, 0.4013, 0.7422, 0.4107, 0.843, 0.3999, 0.8431, 0.4107, 0.7422, 0.4107, 0.843, 0.3999, 0.7422, 0.4107, 0.7421, 0.4013, 0.8428, 0.3891, 0.843, 0.3999, 0.7421, 0.4013, 0.8428, 0.3891, 0.7421, 0.4013, 0.7419, 0.392, 0.03787, 0.4685, 0.07907, 0.4676, 0.09775, 0.454, 0.03787, 0.4685, 0.09775, 0.454, 0.09775, 0.4266, 0.03787, 0.4685, 0.09775, 0.4266, 0.07907, 0.413, 0.03787, 0.4685, 0.07907, 0.413, 0.03787, 0.4121, 0.0766, 0.8315, 0.06479, 0.8186, 0.05902, 0.83, 0.06396, 0.8373, 0.0766, 0.8315, 0.05902, 0.83, 0.06396, 0.844, 0.0766, 0.8315, 0.06396, 0.8373, 0.06396, 0.844, 0.0766, 0.8498, 0.0766, 0.8315, 0.05902, 0.8512, 0.0766, 0.8498, 0.06396, 0.844, 0.05902, 0.8512, 0.06479, 0.8627, 0.0766, 0.8498, 0.04441, 0.8543, 0.06479, 0.8627, 0.05902, 0.8512, 0.04441, 0.8543, 0.04161, 0.8682, 0.06479, 0.8627, 0.06479, 0.8186, 0.04161, 0.813, 0.04441, 0.8269, 0.05902, 0.83, 0.06479, 0.8186, 0.04441, 0.8269, 0.04441, 0.8543, 0.06396, 0.8373, 0.05902, 0.83, 0.04441, 0.8543, 0.06396, 0.844, 0.06396, 0.8373, 0.04441, 0.8543, 0.05902, 0.8512, 0.06396, 0.844, 0.04441, 0.8543, 0.05902, 0.83, 0.04441, 0.8269, 0.2445, 0.8767, 0.2628, 0.845, 0.272, 0.8609, 0.2445, 0.8767, 0.2445, 0.845, 0.2628, 0.845, 0.2445, 0.8767, 0.2353, 0.8609, 0.2445, 0.845, 0.2445, 0.8767, 0.272, 0.8609, 0.2628, 0.8767, 0.2702, 0.8098, 0.2885, 0.8098, 0.2885, 0.8379, 0.2702, 0.8098, 0.2885, 0.8379, 0.2702, 0.8379, 0.2519, 0.8098, 0.2702, 0.8098, 0.2702, 0.8379, 0.2519, 0.8098, 0.2702, 0.8379, 0.2519, 0.8379, 0.2336, 0.8098, 0.2519, 0.8098, 0.2519, 0.8379, 0.2336, 0.8098, 0.2519, 0.8379, 0.2336, 0.8379, 0.2153, 0.8098, 0.2336, 0.8098, 0.2336, 0.8379, 0.2153, 0.8098, 0.2336, 0.8379, 0.2153, 0.8379, 0.2445, 0.8767, 0.2628, 0.845, 0.272, 0.8609, 0.2445, 0.8767, 0.2445, 0.845, 0.2628, 0.845, 0.2445, 0.8767, 0.2353, 0.8609, 0.2445, 0.845, 0.2445, 0.8767, 0.272, 0.8609, 0.2628, 0.8767, 0.2702, 0.8098, 0.2885, 0.8098, 0.2885, 0.8379, 0.2702, 0.8098, 0.2885, 0.8379, 0.2702, 0.8379, 0.2519, 0.8098, 0.2702, 0.8098, 0.2702, 0.8379, 0.2519, 0.8098, 0.2702, 0.8379, 0.2519, 0.8379, 0.2336, 0.8098, 0.2519, 0.8098, 0.2519, 0.8379, 0.2336, 0.8098, 0.2519, 0.8379, 0.2336, 0.8379, 0.2153, 0.8098, 0.2336, 0.8098, 0.2336, 0.8379, 0.2153, 0.8098, 0.2336, 0.8379, 0.2153, 0.8379, 0.1624, 0.8771, 0.1807, 0.8454, 0.1899, 0.8612, 0.1624, 0.8771, 0.1624, 0.8454, 0.1807, 0.8454, 0.1624, 0.8771, 0.1532, 0.8612, 0.1624, 0.8454, 0.1624, 0.8771, 0.1899, 0.8612, 0.1807, 0.8771, 0.1881, 0.8102, 0.2064, 0.8102, 0.2064, 0.8383, 0.1881, 0.8102, 0.2064, 0.8383, 0.1881, 0.8383, 0.1698, 0.8102, 0.1881, 0.8102, 0.1881, 0.8383, 0.1698, 0.8102, 0.1881, 0.8383, 0.1698, 0.8383, 0.1515, 0.8102, 0.1698, 0.8102, 0.1698, 0.8383, 0.1515, 0.8102, 0.1698, 0.8383, 0.1515, 0.8383, 0.1332, 0.8102, 0.1515, 0.8102, 0.1515, 0.8383, 0.1332, 0.8102, 0.1515, 0.8383, 0.1332, 0.8383, 0.03787, 0.4685, 0.09775, 0.454, 0.07907, 0.4676, 0.03787, 0.4685, 0.09775, 0.4266, 0.09775, 0.454, 0.03787, 0.4685, 0.07907, 0.413, 0.09775, 0.4266, 0.03787, 0.4685, 0.03787, 0.4121, 0.07907, 0.413, 0.0766, 0.8315, 0.05902, 0.83, 0.06479, 0.8186, 0.06396, 0.8373, 0.05902, 0.83, 0.0766, 0.8315, 0.06396, 0.844, 0.06396, 0.8373, 0.0766, 0.8315, 0.06396, 0.844, 0.0766, 0.8315, 0.0766, 0.8498, 0.05902, 0.8512, 0.06396, 0.844, 0.0766, 0.8498, 0.05902, 0.8512, 0.0766, 0.8498, 0.06479, 0.8627, 0.04441, 0.8543, 0.05902, 0.8512, 0.06479, 0.8627, 0.04441, 0.8543, 0.06479, 0.8627, 0.04161, 0.8682, 0.06479, 0.8186, 0.04441, 0.8269, 0.04161, 0.813, 0.05902, 0.83, 0.04441, 0.8269, 0.06479, 0.8186, 0.04441, 0.8543, 0.05902, 0.83, 0.06396, 0.8373, 0.04441, 0.8543, 0.06396, 0.8373, 0.06396, 0.844, 0.04441, 0.8543, 0.06396, 0.844, 0.05902, 0.8512, 0.04441, 0.8543, 0.04441, 0.8269, 0.05902, 0.83, 0.1624, 0.8771, 0.1807, 0.8454, 0.1899, 0.8612, 0.1624, 0.8771, 0.1624, 0.8454, 0.1807, 0.8454, 0.1624, 0.8771, 0.1532, 0.8612, 0.1624, 0.8454, 0.1624, 0.8771, 0.1899, 0.8612, 0.1807, 0.8771, 0.1881, 0.8102, 0.2064, 0.8102, 0.2064, 0.8383, 0.1881, 0.8102, 0.2064, 0.8383, 0.1881, 0.8383, 0.1698, 0.8102, 0.1881, 0.8102, 0.1881, 0.8383, 0.1698, 0.8102, 0.1881, 0.8383, 0.1698, 0.8383, 0.1515, 0.8102, 0.1698, 0.8102, 0.1698, 0.8383, 0.1515, 0.8102, 0.1698, 0.8383, 0.1515, 0.8383, 0.1332, 0.8102, 0.1515, 0.8102, 0.1515, 0.8383, 0.1332, 0.8102, 0.1515, 0.8383, 0.1332, 0.8383, 0.9316, 0.9869, 0.9363, 0.9958, 0.7332, 0.9958, 0.9316, 0.9869, 0.7332, 0.9958, 0.7366, 0.9869, 0.927, 0.978, 0.9316, 0.9869, 0.7366, 0.9869, 0.927, 0.978, 0.7366, 0.9869, 0.7397, 0.978, 0.7326, 0.9041, 0.7163, 0.9213, 0.7163, 0.9098, 0.7326, 0.9041, 0.7326, 0.927, 0.7163, 0.9213, 0.7326, 0.9041, 0.7489, 0.9213, 0.7326, 0.927, 0.7326, 0.9041, 0.7489, 0.9098, 0.7489, 0.9213, 0.9153, 0.9559, 0.9153, 0.9673, 0.7489, 0.9673, 0.9153, 0.9559, 0.7489, 0.9673, 0.7489, 0.9559, 0.9153, 0.9386, 0.9153, 0.9559, 0.7489, 0.9559, 0.9153, 0.9386, 0.7489, 0.9559, 0.7489, 0.9386, 0.9153, 0.9213, 0.9153, 0.9386, 0.7489, 0.9386, 0.9153, 0.9213, 0.7489, 0.9386, 0.7489, 0.9213, 0.9153, 0.9098, 0.9153, 0.9213, 0.7489, 0.9213, 0.9153, 0.9098, 0.7489, 0.9213, 0.7489, 0.9098, 0.9316, 0.9041, 0.9479, 0.9098, 0.9479, 0.9213, 0.9316, 0.9041, 0.9479, 0.9213, 0.9316, 0.927, 0.9316, 0.9041, 0.9316, 0.927, 0.9153, 0.9213, 0.9316, 0.9041, 0.9153, 0.9213, 0.9153, 0.9098, 0.1681, 0.04561, 0.1681, 0.009521, 0.1368, 0.04561, 0.2549, 0.009514, 0.7369, 0.04562, 0.7369, 0.009524, 0.2549, 0.04561, 0.7369, 0.04562, 0.2549, 0.009514, 0.7647, 0.009533, 0.8735, 0.009534, 0.8735, 0.04563, 0.7647, 0.04563, 0.7647, 0.009533, 0.8735, 0.04563, 0.8734, 0.04563, 0.8734, 0.009534, 0.9016, 0.04563, 0.8462, 0.009531, 0.8735, 0.04562, 0.8735, 0.009531, 0.1368, 0.009521, 0.1108, 0.04561, 0.1108, 0.009521, 0.1681, 0.009521, 0.1368, 0.04561, 0.1368, 0.009521, 0.2418, 0.009523, 0.1681, 0.04562, 0.1681, 0.009523, 0.2418, 0.04562, 0.1681, 0.04562, 0.2418, 0.009523, 0.2549, 0.009514, 0.7369, 0.009524, 0.7369, 0.04562, 0.2549, 0.04561, 0.2549, 0.009514, 0.7369, 0.04562, 0.7647, 0.009533, 0.8735, 0.04563, 0.8735, 0.009534, 0.7647, 0.04563, 0.8735, 0.04563, 0.7647, 0.009533, 0.8735, 0.009531, 0.9017, 0.04562, 0.9017, 0.009531, 0.8735, 0.04562, 0.8462, 0.009533, 0.8735, 0.009533, 0.8735, 0.04562, 0.8462, 0.04562, 0.8462, 0.009533, 0.8462, 0.04562, 0.8188, 0.009533, 0.8462, 0.009533, 0.8462, 0.04562, 0.8188, 0.04562, 0.8188, 0.009533, 0.8188, 0.04562, 0.1949, 0.009523, 0.8188, 0.009533, 0.8188, 0.04562, 0.1949, 0.04561, 0.1949, 0.009523, 0.1949, 0.04561, 0.1681, 0.009523, 0.1949, 0.009523, 0.1949, 0.04561, 0.1681, 0.04561, 0.1681, 0.009523, 0.1108, 0.04561, 0.1368, 0.009523, 0.1108, 0.009523, 0.1108, 0.04561, 0.1368, 0.04561, 0.1368, 0.009523, 0.1368, 0.04561, 0.1681, 0.009523, 0.1368, 0.009523, 0.1681, 0.04561, 0.2418, 0.009523, 0.1681, 0.009523, 0.1681, 0.04561, 0.2418, 0.04561, 0.2418, 0.009523, 0.9017, 0.04562, 0.8735, 0.009533, 0.9017, 0.009533, 0.8735, 0.04562, 0.8462, 0.009533, 0.8462, 0.04562, 0.8462, 0.04562, 0.8462, 0.009533, 0.8188, 0.009533, 0.8462, 0.04562, 0.8188, 0.009533, 0.8188, 0.04562, 0.8188, 0.04562, 0.8188, 0.009533, 0.1949, 0.009523, 0.8188, 0.04562, 0.1949, 0.009523, 0.1949, 0.04561, 0.1949, 0.04561, 0.1949, 0.009523, 0.1681, 0.009523, 0.1949, 0.04561, 0.1681, 0.009523, 0.1681, 0.04561, 0.1108, 0.04561, 0.1368, 0.009523, 0.1368, 0.04561, 0.1368, 0.04561, 0.1681, 0.009523, 0.1681, 0.04561, 0.9017, 0.04562, 0.8735, 0.009533, 0.8735, 0.04562, 0.7786, 0.654, 0.7786, 0.8329, 0.4835, 0.8329, 0.4835, 0.8329, 0.4835, 0.654, 0.7786, 0.654, 0.995, 0.654, 0.995, 0.8329, 0.9345, 0.8329, 0.9345, 0.8329, 0.9345, 0.654, 0.995, 0.654, 0.003814, 0.7921, 0.003814, 0.6133, 0.06291, 0.6133, 0.06291, 0.6133, 0.06291, 0.7921, 0.003814, 0.7921, 0.135, 0.6133, 0.2914, 0.6133, 0.135, 0.7921, 0.2914, 0.7921, 0.135, 0.7921, 0.2914, 0.6133, 0.3024, 0.7161, 0.352, 0.7161, 0.3024, 0.7707, 0.352, 0.7707, 0.3024, 0.7707, 0.352, 0.7161, 0.9199, 0.8988, 0.4836, 0.8794, 0.4835, 0.8329, 0.06291, 0.6133, 0.135, 0.6133, 0.06291, 0.7921, 0.135, 0.7921, 0.06291, 0.7921, 0.135, 0.6133, 0.7786, 0.654, 0.4835, 0.654, 0.4836, 0.6074, 0.4835, 0.8329, 0.7786, 0.8329, 0.9199, 0.8988, 0.144, 0.7996, 0.06615, 0.7996, 0.144, 0.6123, 0.06615, 0.6123, 0.144, 0.6123, 0.06615, 0.7996, 0.4836, 0.6074, 0.9199, 0.588, 0.7786, 0.654, 0.06562, 0.601, 0.6787, 0.5508, 0.6999, 0.5594, 0.06562, 0.601, 0.03891, 0.5507, 0.6787, 0.5508, 0.06562, 0.601, 0.02652, 0.5577, 0.03891, 0.5507, 0.06562, 0.601, 0.01203, 0.573, 0.02652, 0.5577, 0.06562, 0.601, 0.6999, 0.5594, 0.6686, 0.5858, 0.7015, 0.5508, 0.6787, 0.5042, 0.7015, 0.5042, 0.7015, 0.5508, 0.6787, 0.5508, 0.6787, 0.5042, 0.6787, 0.5508, 0.03891, 0.5042, 0.6787, 0.5042, 0.6787, 0.5508, 0.03891, 0.5507, 0.03891, 0.5042, 0.03891, 0.5507, 0.02469, 0.5042, 0.03891, 0.5042, 0.03891, 0.5507, 0.02469, 0.5507, 0.02469, 0.5042, 0.02469, 0.5507, 0.003672, 0.5042, 0.02469, 0.5042, 0.02469, 0.5507, 0.003672, 0.5507, 0.003672, 0.5042, 0.4836, 0.6074, 0.4835, 0.654, 0.3945, 0.6539, 0.3945, 0.6539, 0.3946, 0.6073, 0.4836, 0.6074, 0.4835, 0.8329, 0.4836, 0.8794, 0.3946, 0.8796, 0.3946, 0.8796, 0.3945, 0.8331, 0.4835, 0.8329, 0.4835, 0.654, 0.4835, 0.8329, 0.4264, 0.7646, 0.4264, 0.7646, 0.4264, 0.7222, 0.4835, 0.654, 0.3946, 0.6073, 0.3945, 0.6539, 0.3611, 0.6538, 0.3611, 0.6538, 0.3612, 0.6072, 0.3946, 0.6073, 0.3945, 0.8331, 0.3946, 0.8796, 0.3612, 0.8798, 0.3612, 0.8798, 0.3611, 0.8332, 0.3945, 0.8331, 0.4264, 0.7222, 0.4264, 0.7646, 0.393, 0.7646, 0.393, 0.7646, 0.393, 0.7222, 0.4264, 0.7222, 0.3612, 0.6072, 0.3611, 0.6538, 0.3516, 0.6538, 0.3516, 0.6538, 0.3517, 0.6072, 0.3612, 0.6072, 0.3611, 0.8332, 0.3612, 0.8798, 0.3517, 0.8798, 0.3517, 0.8798, 0.3516, 0.8332, 0.3611, 0.8332, 0.393, 0.7222, 0.393, 0.7646, 0.3835, 0.7707, 0.3835, 0.7707, 0.3835, 0.7161, 0.393, 0.7222, 0.3517, 0.6072, 0.3516, 0.6538, 0.32, 0.6538, 0.32, 0.6538, 0.2956, 0.6107, 0.3517, 0.6072, 0.3516, 0.8332, 0.3517, 0.8798, 0.2957, 0.8764, 0.2957, 0.8764, 0.32, 0.8333, 0.3516, 0.8332, 0.3835, 0.7161, 0.3835, 0.7707, 0.352, 0.7707, 0.352, 0.7707, 0.352, 0.7161, 0.3835, 0.7161, 0.7434, 0.5414, 0.7434, 0.4503, 0.8909, 0.5414, 0.8909, 0.4503, 0.8909, 0.5414, 0.7434, 0.4503, 0.7181, 0.562, 0.7179, 0.4335, 0.7434, 0.4503, 0.7434, 0.4503, 0.7434, 0.5414, 0.7181, 0.562, 0.8909, 0.5721, 0.7434, 0.5721, 0.7434, 0.5414, 0.7434, 0.5414, 0.8909, 0.5414, 0.8909, 0.5721, 0.9164, 0.4335, 0.9162, 0.562, 0.8909, 0.5414, 0.8909, 0.5414, 0.8909, 0.4503, 0.9164, 0.4335, 0.7434, 0.4198, 0.8909, 0.4198, 0.8909, 0.4503, 0.8909, 0.4503, 0.7434, 0.4503, 0.7434, 0.4198, 0.1646, 0.2492, 0.4206, 0.2492, 0.4791, 0.2966, 0.4791, 0.2966, 0.1152, 0.3094, 0.1646, 0.2492, 0.2368, 0.398, 0.3395, 0.3955, 0.3395, 0.4517, 0.3395, 0.4517, 0.2368, 0.4517, 0.2368, 0.398, 0.3956, 0.4956, 0.3395, 0.4956, 0.3395, 0.4517, 0.3395, 0.4517, 0.3956, 0.4517, 0.3956, 0.4956, 0.3395, 0.4956, 0.2368, 0.4956, 0.2368, 0.4517, 0.2368, 0.4517, 0.3395, 0.4517, 0.3395, 0.4956, 0.2368, 0.4956, 0.1831, 0.4956, 0.1831, 0.4517, 0.1831, 0.4517, 0.2368, 0.4517, 0.2368, 0.4956, 0.06497, 0.8998, 0.6992, 0.9415, 0.6781, 0.9501, 0.06497, 0.8998, 0.6781, 0.9501, 0.03826, 0.9501, 0.06497, 0.8998, 0.03826, 0.9501, 0.02587, 0.9431, 0.06497, 0.8998, 0.02587, 0.9431, 0.01138, 0.9279, 0.06497, 0.8998, 0.668, 0.915, 0.6992, 0.9415, 0.7009, 0.9501, 0.7009, 0.9966, 0.6781, 0.9966, 0.7009, 0.9501, 0.6781, 0.9966, 0.6781, 0.9501, 0.6781, 0.9501, 0.6781, 0.9966, 0.03826, 0.9966, 0.6781, 0.9501, 0.03826, 0.9966, 0.03826, 0.9501, 0.03826, 0.9501, 0.03826, 0.9966, 0.02404, 0.9966, 0.03826, 0.9501, 0.02404, 0.9966, 0.02404, 0.9501, 0.02404, 0.9501, 0.02404, 0.9966, 0.003021, 0.9966, 0.02404, 0.9501, 0.003021, 0.9966, 0.003021, 0.9501, 0.1646, 0.2492, 0.4791, 0.2966, 0.4206, 0.2492, 0.4791, 0.2966, 0.1646, 0.2492, 0.1152, 0.3094, 0.2368, 0.398, 0.3395, 0.4517, 0.3395, 0.3955, 0.3395, 0.4517, 0.2368, 0.398, 0.2368, 0.4517, 0.3956, 0.4956, 0.3395, 0.4517, 0.3395, 0.4956, 0.3395, 0.4517, 0.3956, 0.4956, 0.3956, 0.4517, 0.3395, 0.4956, 0.2368, 0.4517, 0.2368, 0.4956, 0.2368, 0.4517, 0.3395, 0.4956, 0.3395, 0.4517, 0.2368, 0.4956, 0.1831, 0.4517, 0.1831, 0.4956, 0.1831, 0.4517, 0.2368, 0.4956, 0.2368, 0.4517, 0.9942, 0.1367, 0.9942, 0.1798, 0.9708, 0.1798, 0.9942, 0.1798, 0.9708, 0.2166, 0.9708, 0.1798, 0.9942, 0.1798, 0.9942, 0.2166, 0.9708, 0.2166, 0.9942, 0.396, 0.9708, 0.4424, 0.9708, 0.396, 0.9942, 0.396, 0.9942, 0.4424, 0.9708, 0.4424, 0.9942, 0.4424, 0.9942, 0.4855, 0.9708, 0.4424, 0.7131, 0.1937, 0.756, 0.2556, 0.7246, 0.2294, 0.7131, 0.1937, 0.7246, 0.1579, 0.756, 0.1318, 0.9942, 0.4855, 0.9942, 0.5293, 0.9279, 0.5293, 0.9279, 0.5293, 0.9279, 0.4855, 0.9942, 0.4855, 0.9942, 0.5293, 0.9942, 0.5732, 0.9279, 0.5732, 0.9279, 0.5732, 0.9279, 0.5293, 0.9942, 0.5293, 0.9942, 0.5732, 0.9942, 0.617, 0.9279, 0.617, 0.9279, 0.617, 0.9279, 0.5732, 0.9942, 0.5732, 0.9942, 0.005177, 0.9942, 0.04903, 0.9279, 0.04903, 0.9279, 0.04903, 0.9279, 0.005177, 0.9942, 0.005177, 0.9942, 0.04903, 0.9942, 0.09288, 0.9279, 0.09288, 0.9279, 0.09288, 0.9279, 0.04903, 0.9942, 0.04903, 0.9942, 0.09288, 0.9942, 0.1367, 0.9279, 0.1367, 0.9279, 0.1367, 0.9279, 0.09288, 0.9942, 0.09288, 0.9942, 0.1367, 0.9708, 0.1798, 0.9279, 0.1798, 0.9279, 0.1798, 0.9279, 0.1367, 0.9942, 0.1367, 0.9708, 0.2492, 0.9708, 0.2733, 0.9279, 0.2733, 0.9279, 0.2733, 0.9279, 0.2492, 0.9708, 0.2492, 0.9708, 0.2733, 0.9708, 0.3111, 0.9279, 0.3111, 0.9279, 0.3111, 0.9279, 0.2733, 0.9708, 0.2733, 0.9708, 0.3111, 0.9708, 0.3489, 0.9279, 0.3489, 0.9279, 0.3489, 0.9279, 0.3111, 0.9708, 0.3111, 0.9708, 0.3489, 0.9708, 0.373, 0.9279, 0.373, 0.9279, 0.373, 0.9279, 0.3489, 0.9708, 0.3489, 0.9708, 0.4424, 0.9942, 0.4855, 0.9279, 0.4855, 0.9279, 0.4855, 0.9279, 0.4424, 0.9708, 0.4424, 0.9031, 0.1605, 0.8277, 0.1254, 0.8907, 0.1458, 0.9031, 0.2268, 0.8907, 0.2415, 0.8276, 0.2618, 0.9279, 0.1798, 0.9708, 0.1798, 0.9708, 0.2492, 0.9708, 0.2492, 0.9279, 0.2492, 0.9279, 0.1798, 0.9708, 0.4424, 0.9279, 0.4424, 0.9279, 0.373, 0.9279, 0.373, 0.9708, 0.373, 0.9708, 0.4424, 0.7989, 0.2739, 0.7507, 0.2631, 0.756, 0.2556, 0.7507, 0.2631, 0.7155, 0.2338, 0.7246, 0.2294, 0.7246, 0.2294, 0.756, 0.2556, 0.7507, 0.2631, 0.7155, 0.2338, 0.7026, 0.1937, 0.7131, 0.1937, 0.712, 0.1935, 0.7221, 0.2313, 0.7141, 0.2359, 0.7026, 0.1937, 0.7155, 0.1536, 0.7246, 0.1579, 0.7246, 0.1579, 0.7131, 0.1937, 0.7026, 0.1937, 0.7155, 0.1536, 0.7507, 0.1242, 0.756, 0.1318, 0.756, 0.1318, 0.7246, 0.1579, 0.7155, 0.1536, 0.7507, 0.1242, 0.7989, 0.1134, 0.7993, 0.1221, 0.7989, 0.1134, 0.8471, 0.1209, 0.8446, 0.1291, 0.8446, 0.1291, 0.7993, 0.1221, 0.7989, 0.1134, 0.8471, 0.2665, 0.7989, 0.2739, 0.7993, 0.2652, 0.7993, 0.2652, 0.8446, 0.2583, 0.8471, 0.2665, 0.882, 0.1411, 0.8997, 0.1585, 0.8903, 0.1623, 0.8903, 0.1623, 0.8762, 0.1484, 0.882, 0.1411, 0.8997, 0.1585, 0.9078, 0.1937, 0.8975, 0.1937, 0.8975, 0.1937, 0.8903, 0.1623, 0.8997, 0.1585, 0.9078, 0.1937, 0.8997, 0.2288, 0.8903, 0.225, 0.8903, 0.225, 0.8975, 0.1937, 0.9078, 0.1937, 0.8997, 0.2288, 0.882, 0.2463, 0.8762, 0.239, 0.8762, 0.239, 0.8903, 0.225, 0.8997, 0.2288, 0.8471, 0.1209, 0.882, 0.1411, 0.8762, 0.1484, 0.8762, 0.1484, 0.8446, 0.1291, 0.8471, 0.1209, 0.882, 0.2463, 0.8471, 0.2665, 0.8446, 0.2583, 0.8446, 0.2583, 0.8762, 0.239, 0.882, 0.2463, 0.9157, 0.3452, 0.9157, 0.387, 0.8949, 0.387, 0.8949, 0.387, 0.8949, 0.3452, 0.9157, 0.3452, 0.8485, 0.4079, 0.8485, 0.387, 0.8949, 0.387, 0.8949, 0.387, 0.8949, 0.4079, 0.8485, 0.4079, 0.8485, 0.387, 0.8485, 0.3452, 0.8949, 0.3452, 0.8949, 0.3452, 0.8949, 0.387, 0.8485, 0.387, 0.8485, 0.3452, 0.8485, 0.3243, 0.8949, 0.3243, 0.8949, 0.3243, 0.8949, 0.3452, 0.8485, 0.3452, 0.6866, 0.2371, 0.6785, 0.2889, 0.6655, 0.2793, 0.6866, 0.2371, 0.6079, 0.2523, 0.6102, 0.2364, 0.6866, 0.2371, 0.616, 0.2662, 0.6079, 0.2523, 0.6866, 0.2371, 0.6322, 0.2732, 0.616, 0.2662, 0.6866, 0.2371, 0.6501, 0.2748, 0.6322, 0.2732, 0.6866, 0.2371, 0.6655, 0.2793, 0.6501, 0.2748, 0.6095, 0.2743, 0.612, 0.2962, 0.5952, 0.2917, 0.6095, 0.2743, 0.6236, 0.2821, 0.612, 0.2962, 0.6236, 0.2821, 0.6336, 0.2949, 0.612, 0.2962, 0.6236, 0.2821, 0.6412, 0.2857, 0.6336, 0.2949, 0.6412, 0.2857, 0.6534, 0.2958, 0.6336, 0.2949, 0.6412, 0.2857, 0.6584, 0.2898, 0.6534, 0.2958, 0.6584, 0.2898, 0.6657, 0.3059, 0.6534, 0.2958, 0.6584, 0.2898, 0.6722, 0.2979, 0.6657, 0.3059, 0.5991, 0.262, 0.5952, 0.2917, 0.5875, 0.2761, 0.5991, 0.262, 0.6095, 0.2743, 0.5952, 0.2917, 0.8543, 0.06779, 0.8544, 0.08761, 0.8358, 0.08105, 0.8543, 0.06779, 0.8358, 0.08105, 0.8358, 0.0743, 0.8358, 0.08105, 0.8544, 0.08761, 0.8283, 0.08796, 0.8283, 0.08796, 0.8544, 0.08761, 0.851, 0.0972, 0.8543, 0.06779, 0.8281, 0.06778, 0.8507, 0.0577, 0.8543, 0.06779, 0.8358, 0.0743, 0.8281, 0.06778, 0.8358, 0.0743, 0.8283, 0.08796, 0.8281, 0.06778, 0.8358, 0.0743, 0.8358, 0.08105, 0.8283, 0.08796, 0.879, 0.06713, 0.879, 0.08698, 0.8588, 0.0837, 0.879, 0.06713, 0.8588, 0.0837, 0.8588, 0.07041, 0.9065, 0.08389, 0.9065, 0.0979, 0.8925, 0.0979, 0.8925, 0.0979, 0.8925, 0.08389, 0.9065, 0.08389, 0.9202, 0.08312, 0.9202, 0.09713, 0.9103, 0.09713, 0.9103, 0.09713, 0.9103, 0.08312, 0.9202, 0.08312, 0.9202, 0.09713, 0.9202, 0.1111, 0.9103, 0.1111, 0.9103, 0.1111, 0.9103, 0.09713, 0.9202, 0.09713, 0.9202, 0.1111, 0.9202, 0.1252, 0.9103, 0.1252, 0.9103, 0.1252, 0.9103, 0.1111, 0.9202, 0.1111, 0.9202, 0.06911, 0.9202, 0.08312, 0.9103, 0.08312, 0.9103, 0.08312, 0.9103, 0.06911, 0.9202, 0.06911, 0.6646, 0.1145, 0.6646, 0.1179, 0.6382, 0.1202, 0.6646, 0.1179, 0.6646, 0.1214, 0.6382, 0.1202, 0.6646, 0.1214, 0.6646, 0.1249, 0.6382, 0.1202, 0.8543, 0.06779, 0.8358, 0.08105, 0.8544, 0.08761, 0.8543, 0.06779, 0.8358, 0.0743, 0.8358, 0.08105, 0.8358, 0.08105, 0.8283, 0.08796, 0.8544, 0.08761, 0.8283, 0.08796, 0.851, 0.0972, 0.8544, 0.08761, 0.8543, 0.06779, 0.8507, 0.0577, 0.8281, 0.06778, 0.8543, 0.06779, 0.8281, 0.06778, 0.8358, 0.0743, 0.8358, 0.0743, 0.8281, 0.06778, 0.8283, 0.08796, 0.8358, 0.0743, 0.8283, 0.08796, 0.8358, 0.08105, 0.879, 0.06713, 0.8588, 0.0837, 0.879, 0.08698, 0.879, 0.06713, 0.8588, 0.07041, 0.8588, 0.0837, 0.5073, 0.4361, 0.5073, 0.4876, 0.5252, 0.4899, 0.5073, 0.4361, 0.5252, 0.4899, 0.5252, 0.4361, 0.5252, 0.4361, 0.5252, 0.4899, 0.5449, 0.4927, 0.5252, 0.4361, 0.5449, 0.4927, 0.5449, 0.4361, 0.5449, 0.4361, 0.5449, 0.4927, 0.5708, 0.4927, 0.5449, 0.4361, 0.5708, 0.4927, 0.5708, 0.4361, 0.5708, 0.4361, 0.5708, 0.4927, 0.5969, 0.4927, 0.5708, 0.4361, 0.5969, 0.4927, 0.5969, 0.4361, 0.5969, 0.4361, 0.5969, 0.4927, 0.6264, 0.4927, 0.5969, 0.4361, 0.6264, 0.4927, 0.6264, 0.4361, 0.6264, 0.4361, 0.6264, 0.4927, 0.6559, 0.4927, 0.6264, 0.4361, 0.6559, 0.4927, 0.6559, 0.4361, 0.6559, 0.4361, 0.6559, 0.4927, 0.6823, 0.4927, 0.6559, 0.4361, 0.6823, 0.4927, 0.6823, 0.4361, 0.6823, 0.4361, 0.6823, 0.4927, 0.7081, 0.4888, 0.6823, 0.4361, 0.7081, 0.4888, 0.7081, 0.4361, 0.5707, 0.404, 0.6162, 0.4039, 0.6162, 0.3538, 0.5707, 0.404, 0.6162, 0.3538, 0.5707, 0.3538, 0.6301, 0.3489, 0.6626, 0.3311, 0.6435, 0.3369, 0.7051, 0.3864, 0.688, 0.3363, 0.6626, 0.3311, 0.7051, 0.3864, 0.7038, 0.3569, 0.688, 0.3363, 0.6883, 0.4107, 0.7051, 0.3864, 0.6626, 0.3311, 0.6626, 0.417, 0.6626, 0.3311, 0.6301, 0.3489, 0.6384, 0.4073, 0.6626, 0.417, 0.6301, 0.3489, 0.6626, 0.417, 0.6883, 0.4107, 0.6626, 0.3311, 0.5675, 0.3393, 0.6162, 0.3538, 0.6189, 0.3393, 0.6162, 0.3538, 0.5675, 0.3393, 0.5707, 0.3538, 0.6202, 0.4261, 0.5707, 0.404, 0.5675, 0.4261, 0.5707, 0.404, 0.6202, 0.4261, 0.6162, 0.4039, 0.6301, 0.3489, 0.6162, 0.4039, 0.6384, 0.4073, 0.6162, 0.4039, 0.6301, 0.3489, 0.6162, 0.3538, 0.5073, 0.4361, 0.5252, 0.4899, 0.5073, 0.4876, 0.5073, 0.4361, 0.5252, 0.4361, 0.5252, 0.4899, 0.5252, 0.4361, 0.5449, 0.4927, 0.5252, 0.4899, 0.5252, 0.4361, 0.5449, 0.4361, 0.5449, 0.4927, 0.5449, 0.4361, 0.5708, 0.4927, 0.5449, 0.4927, 0.5449, 0.4361, 0.5708, 0.4361, 0.5708, 0.4927, 0.5708, 0.4361, 0.5969, 0.4927, 0.5708, 0.4927, 0.5708, 0.4361, 0.5969, 0.4361, 0.5969, 0.4927, 0.5969, 0.4361, 0.6264, 0.4927, 0.5969, 0.4927, 0.5969, 0.4361, 0.6264, 0.4361, 0.6264, 0.4927, 0.6264, 0.4361, 0.6559, 0.4927, 0.6264, 0.4927, 0.6264, 0.4361, 0.6559, 0.4361, 0.6559, 0.4927, 0.6559, 0.4361, 0.6823, 0.4927, 0.6559, 0.4927, 0.6559, 0.4361, 0.6823, 0.4361, 0.6823, 0.4927, 0.6823, 0.4361, 0.7081, 0.4888, 0.6823, 0.4927, 0.6823, 0.4361, 0.7081, 0.4361, 0.7081, 0.4888, 0.5707, 0.404, 0.6162, 0.3538, 0.6162, 0.4039, 0.5707, 0.404, 0.5707, 0.3538, 0.6162, 0.3538, 0.6301, 0.3489, 0.6435, 0.3369, 0.6626, 0.3311, 0.7051, 0.3864, 0.6626, 0.3311, 0.688, 0.3363, 0.7051, 0.3864, 0.688, 0.3363, 0.7038, 0.3569, 0.6883, 0.4107, 0.6626, 0.3311, 0.7051, 0.3864, 0.6626, 0.417, 0.6301, 0.3489, 0.6626, 0.3311, 0.6384, 0.4073, 0.6301, 0.3489, 0.6626, 0.417, 0.6626, 0.417, 0.6626, 0.3311, 0.6883, 0.4107, 0.5675, 0.3393, 0.6189, 0.3393, 0.6162, 0.3538, 0.6162, 0.3538, 0.5707, 0.3538, 0.5675, 0.3393, 0.6202, 0.4261, 0.5675, 0.4261, 0.5707, 0.404, 0.5707, 0.404, 0.6162, 0.4039, 0.6202, 0.4261, 0.6301, 0.3489, 0.6384, 0.4073, 0.6162, 0.4039, 0.6162, 0.4039, 0.6162, 0.3538, 0.6301, 0.3489, 0.1831, 0.4517, 0.2368, 0.4517, 0.2368, 0.4956, 0.2368, 0.4956, 0.1831, 0.4956, 0.1831, 0.4517, 0.2368, 0.4517, 0.3395, 0.4517, 0.3395, 0.4956, 0.3395, 0.4956, 0.2368, 0.4956, 0.2368, 0.4517, 0.3395, 0.4517, 0.3956, 0.4517, 0.3956, 0.4956, 0.3956, 0.4956, 0.3395, 0.4956, 0.3395, 0.4517, 0.3395, 0.4517, 0.2368, 0.4517, 0.2368, 0.398, 0.2368, 0.398, 0.3395, 0.3955, 0.3395, 0.4517, 0.7131, 0.1937, 0.7992, 0.2652, 0.756, 0.2556, 0.756, 0.1318, 0.7992, 0.1222, 0.7131, 0.1937, 0.756, 0.2556, 0.7992, 0.2652, 0.7989, 0.2739, 0.7992, 0.1221, 0.756, 0.1318, 0.7507, 0.1242, 0.7131, 0.1937, 0.7992, 0.1222, 0.7992, 0.1503, 0.7992, 0.1784, 0.8903, 0.1623, 0.7992, 0.1784, 0.7992, 0.1503, 0.8446, 0.1291, 0.8446, 0.1291, 0.7992, 0.1503, 0.7992, 0.1222, 0.7131, 0.1937, 0.7992, 0.1784, 0.7992, 0.1937, 0.7992, 0.2089, 0.8903, 0.225, 0.7992, 0.2089, 0.7992, 0.1937, 0.8975, 0.1937, 0.8975, 0.1937, 0.7992, 0.1937, 0.7992, 0.1784, 0.8903, 0.1623, 0.7131, 0.1937, 0.7992, 0.2089, 0.7992, 0.237, 0.7992, 0.2651, 0.7993, 0.2652, 0.7992, 0.237, 0.8446, 0.2583, 0.8446, 0.2583, 0.7992, 0.237, 0.7992, 0.2089, 0.8903, 0.225, 0.06478, 0.3152, 0.0354, 0.3371, 0.03222, 0.3367, 0.05895, 0.2572, 0.05895, 0.2572, 0.03222, 0.3367, 0.0354, 0.3371, 0.06478, 0.3152, 0.4791, 0.2966, 0.4791, 0.3357, 0.4754, 0.3383, 0.1152, 0.3094, 0.1152, 0.3094, 0.4754, 0.3383, 0.4791, 0.3357, 0.4791, 0.2966, 0.1152, 0.3094, 0.4754, 0.3383, 0.475, 0.3385, 0.1152, 0.3371, 0.1152, 0.3371, 0.475, 0.3385, 0.4746, 0.3387, 0.1223, 0.3426, 0.1223, 0.3426, 0.4746, 0.3387, 0.475, 0.3385, 0.1152, 0.3371, 0.1152, 0.3371, 0.475, 0.3385, 0.4754, 0.3383, 0.1152, 0.3094, 0.6886, 0.1828, 0.6886, 0.1836, 0.684, 0.2031, 0.6819, 0.1698, 0.6819, 0.1698, 0.684, 0.2031, 0.6886, 0.1836, 0.6886, 0.1828, 0.6819, 0.1698, 0.684, 0.2031, 0.6886, 0.1836, 0.6886, 0.1828, 0.6886, 0.1828, 0.6886, 0.1836, 0.684, 0.2031, 0.6819, 0.1698, 0.6826, 0.2088, 0.684, 0.2031, 0.6886, 0.1836, 0.684, 0.2031, 0.6826, 0.2088, 0.6725, 0.216, 0.6819, 0.1698, 0.684, 0.2031, 0.6826, 0.2088, 0.6886, 0.1836, 0.6819, 0.1698, 0.6725, 0.216, 0.6826, 0.2088, 0.684, 0.2031, 0.684, 0.2031, 0.6826, 0.2088, 0.6886, 0.1836, 0.6819, 0.1698, 0.6725, 0.216, 0.6826, 0.2088, 0.684, 0.2031, 0.6826, 0.2088, 0.684, 0.2031, 0.6886, 0.1836, 0.684, 0.2031, 0.6826, 0.2088, 0.6725, 0.216, 0.6819, 0.1698, 0.6351, 0.1355, 0.05112, 0.1433, 0.09699, 0.1045, 0.5815, 0.1045, 0.5815, 0.1045, 0.09699, 0.1045, 0.05112, 0.1433, 0.6351, 0.1355, 0.5815, 0.1045, 0.09699, 0.1045, 0.05112, 0.1433, 0.6351, 0.1355, 0.6351, 0.1355, 0.05112, 0.1433, 0.09699, 0.1045, 0.5815, 0.1045, 0.05112, 0.1433, 0.01487, 0.1719, 0.09699, 0.1045, 0.6351, 0.1355, 0.01006, 0.1829, 0.01487, 0.1719, 0.05112, 0.1433, 0.01487, 0.1719, 0.05112, 0.1433, 0.09699, 0.1045, 0.05112, 0.1433, 0.01487, 0.1719, 0.01006, 0.1829, 0.6351, 0.1355, 0.01487, 0.1719, 0.05112, 0.1433, 0.09699, 0.1045, 0.05112, 0.1433, 0.01487, 0.1719, 0.01006, 0.1829, 0.6351, 0.1355, 0.05112, 0.1433, 0.01487, 0.1719, 0.09699, 0.1045, 0.6351, 0.1355, 0.01006, 0.1829, 0.01487, 0.1719, 0.05112, 0.1433, 0.01006, 0.1829, 0.01151, 0.2169, 0.005258, 0.1964, 0.005258, 0.1938, 0.005258, 0.1938, 0.005258, 0.1964, 0.01151, 0.2169, 0.01006, 0.1829, 0.005258, 0.1938, 0.005258, 0.1964, 0.01151, 0.2169, 0.01006, 0.1829, 0.01006, 0.1829, 0.01151, 0.2169, 0.005258, 0.1964, 0.005258, 0.1938, 0.6819, 0.1698, 0.03149, 0.2366, 0.03064, 0.2361, 0.6752, 0.1568, 0.6752, 0.1568, 0.03064, 0.2361, 0.02952, 0.2353, 0.6351, 0.1355, 0.6351, 0.1355, 0.02952, 0.2353, 0.03064, 0.2361, 0.6752, 0.1568, 0.6752, 0.1568, 0.03064, 0.2361, 0.03149, 0.2366, 0.6819, 0.1698, 0.6351, 0.1355, 0.02952, 0.2353, 0.03064, 0.2361, 0.6752, 0.1568, 0.6752, 0.1568, 0.03064, 0.2361, 0.03149, 0.2366, 0.6819, 0.1698, 0.6819, 0.1698, 0.03149, 0.2366, 0.03064, 0.2361, 0.6752, 0.1568, 0.6752, 0.1568, 0.03064, 0.2361, 0.02952, 0.2353, 0.6351, 0.1355, 0.6624, 0.2231, 0.03448, 0.2386, 0.03353, 0.238, 0.6725, 0.216, 0.6725, 0.216, 0.03353, 0.238, 0.03149, 0.2366, 0.6819, 0.1698, 0.6819, 0.1698, 0.03149, 0.2366, 0.03353, 0.238, 0.6725, 0.216, 0.6725, 0.216, 0.03353, 0.238, 0.03448, 0.2386, 0.6624, 0.2231, 0.6819, 0.1698, 0.03149, 0.2366, 0.03353, 0.238, 0.6725, 0.216, 0.6725, 0.216, 0.03353, 0.238, 0.03448, 0.2386, 0.6624, 0.2231, 0.6624, 0.2231, 0.03448, 0.2386, 0.03353, 0.238, 0.6725, 0.216, 0.6725, 0.216, 0.03353, 0.238, 0.03149, 0.2366, 0.6819, 0.1698, 0.6351, 0.1355, 0.02952, 0.2353, 0.02178, 0.2302, 0.01006, 0.1829, 0.01006, 0.1829, 0.02178, 0.2302, 0.01404, 0.2251, 0.01151, 0.2169, 0.01151, 0.2169, 0.01404, 0.2251, 0.02178, 0.2302, 0.01006, 0.1829, 0.01006, 0.1829, 0.02178, 0.2302, 0.02952, 0.2353, 0.6351, 0.1355, 0.01151, 0.2169, 0.01404, 0.2251, 0.02178, 0.2302, 0.01006, 0.1829, 0.01006, 0.1829, 0.02178, 0.2302, 0.02952, 0.2353, 0.6351, 0.1355, 0.6351, 0.1355, 0.02952, 0.2353, 0.02178, 0.2302, 0.01006, 0.1829, 0.01006, 0.1829, 0.02178, 0.2302, 0.01404, 0.2251, 0.01151, 0.2169, 0.9017, 0.04562, 0.8735, 0.04562, 0.8735, 0.009533, 0.1368, 0.04561, 0.1681, 0.04561, 0.1681, 0.009523, 0.1108, 0.04561, 0.1368, 0.04561, 0.1368, 0.009523, 0.8462, 0.04562, 0.8188, 0.04562, 0.8188, 0.009533, 0.8462, 0.04562, 0.8188, 0.009533, 0.8462, 0.009533, 0.8735, 0.04562, 0.8462, 0.04562, 0.8462, 0.009533, 0.9017, 0.04562, 0.9017, 0.009533, 0.8735, 0.009533, 0.1681, 0.04561, 0.2418, 0.009523, 0.2418, 0.04561, 0.1681, 0.04561, 0.1681, 0.009523, 0.2418, 0.009523, 0.1368, 0.04561, 0.1368, 0.009523, 0.1681, 0.009523, 0.1108, 0.04561, 0.1368, 0.009523, 0.1368, 0.04561, 0.1108, 0.04561, 0.1108, 0.009523, 0.1368, 0.009523, 0.8462, 0.04562, 0.8188, 0.009533, 0.8188, 0.04562, 0.8462, 0.04562, 0.8462, 0.009533, 0.8188, 0.009533, 0.8735, 0.04562, 0.8462, 0.009533, 0.8462, 0.04562, 0.8735, 0.04562, 0.8735, 0.009533, 0.8462, 0.009533, 0.8735, 0.009531, 0.9017, 0.009531, 0.9017, 0.04562, 0.7647, 0.04563, 0.7647, 0.009533, 0.8735, 0.04563, 0.7647, 0.009533, 0.8735, 0.009534, 0.8735, 0.04563, 0.2418, 0.04562, 0.2418, 0.009523, 0.1681, 0.04562, 0.2418, 0.009523, 0.1681, 0.009523, 0.1681, 0.04562, 0.1681, 0.009521, 0.1368, 0.009521, 0.1368, 0.04561, 0.1368, 0.009521, 0.1108, 0.009521, 0.1108, 0.04561, 0.8462, 0.009531, 0.8735, 0.009531, 0.8735, 0.04562, 0.8734, 0.04563, 0.9016, 0.04563, 0.8734, 0.009534, 0.7647, 0.04563, 0.8735, 0.04563, 0.7647, 0.009533, 0.7647, 0.009533, 0.8735, 0.04563, 0.8735, 0.009534, 0.1681, 0.04561, 0.1368, 0.04561, 0.1681, 0.009521])
me_tank.materials.append(mat_default)
me_tank.use_remesh_preserve_volume = False
me_tank.use_remesh_preserve_attributes = False
me_tank.use_mirror_vertex_groups = False
me_tank.update()
arm_scene_root = bpy.data.armatures.new('Scene Root')  # bones are not reproduced

# ---- objects
ob_scene_root = bpy.data.objects.new('Scene Root', arm_scene_root)
ob_tank = bpy.data.objects.new('Tank', me_tank)

# ---- transforms, parenting, visibility, modifiers, constraints
ob_scene_root.location = (-1.007, 0.0, 0.0)
ob_scene_root.lock_rotations_4d = False
ob_scene_root.empty_display_type = 'ARROWS'
ob_scene_root.lineart.crease_threshold = 0.0
ob_tank.parent = ob_scene_root
ob_tank.location = (0.0, 0.0002202, 1.276)
ob_tank.rotation_euler = (0.0, -0.0, -3.142)
ob_tank.lock_rotations_4d = False
ob_tank.empty_display_type = 'ARROWS'
ob_tank.lineart.crease_threshold = 0.0
_vg = ob_tank.vertex_groups.new(name='tank_bone_reach')
_vg.add([19, 20, 21, 79, 80, 81, 82, 83, 84, 85, 209, 210, 211, 212, 213], 1.0, 'REPLACE')
_vg = ob_tank.vertex_groups.new(name='tank_bone_turret')
_vg.add([0, 1, 2, 63, 64, 65, 66, 67, 131, 132, 133, 134, 135, 136, 137, 138, 139, 140, 219, 220, 349, 350, 351, 352, 353, 354, 355, 356, 357, 358, 359, 360, 361, 362, 363, 364, 365, 366, 367, 368, 369, 370, 371, 372, 373, 374, 375, 376, 377, 378, 379, 380, 381, 382, 383, 384, 385, 386, 387, 388, 389, 390, 391, 392, 393, 394, 403, 404, 405, 406, 407, 408, 409, 410, 411, 412, 413, 414, 415, 416, 417, 418, 419, 420, 421, 422, 423, 424, 425, 426, 427, 428, 429, 430, 431, 432, 433, 434, 435, 436, 437, 438, 439, 440, 441, 442, 443, 444, 445, 498, 499, 500, 501, 502, 503, 504, 769, 770, 771, 772, 773, 774, 775, 776, 777, 778, 779, 780, 781, 782, 783, 784, 785, 786, 787, 788, 789, 790, 791, 792, 793, 794, 795, 796, 797, 798, 799, 800, 809, 810, 811, 812, 813, 814, 815, 816, 817, 818, 819, 820, 821, 822, 823, 824, 825, 826, 827, 828, 829, 830, 831, 832, 833, 834, 835, 836, 837, 838, 839, 840, 841, 842, 843, 844, 845, 846, 847, 848, 849, 850, 851, 852, 853, 854, 855, 856, 857, 858, 859, 860, 861, 862, 863, 864, 865, 866, 867, 868, 869, 870, 871, 872], 1.0, 'REPLACE')
_vg = ob_tank.vertex_groups.new(name='tank_bone_body')
_vg.add([3, 4, 5, 6, 7, 8, 9, 10, 11, 12, 22, 23, 24, 25, 26, 27, 28, 29, 30, 31, 32, 33, 34, 35, 36, 37, 38, 39, 40, 41, 42, 43, 44, 45, 46, 47, 48, 49, 50, 51, 52, 53, 54, 55, 56, 57, 58, 59, 60, 61, 62, 68, 69, 70, 71, 72, 73, 74, 86, 87, 88, 89, 90, 91, 92, 93, 94, 95, 96, 97, 98, 99, 100, 101, 102, 103, 104, 105, 106, 107, 108, 109, 110, 111, 112, 113, 114, 115, 116, 117, 118, 119, 120, 121, 122, 123, 124, 125, 126, 127, 128, 129, 130, 141, 142, 143, 144, 145, 146, 147, 148, 149, 150, 151, 152, 153, 154, 155, 156, 157, 158, 159, 160, 161, 162, 163, 164, 165, 166, 167, 168, 169, 170, 171, 172, 173, 174, 175, 176, 177, 178, 179, 180, 181, 182, 183, 184, 185, 186, 187, 188, 189, 190, 191, 192, 193, 194, 195, 196, 197, 198, 199, 200, 201, 202, 203, 204, 205, 206, 207, 208, 221, 222, 223, 224, 225, 226, 227, 228, 229, 230, 231, 232, 233, 234, 235, 236, 237, 238, 239, 240, 241, 242, 243, 244, 245, 246, 247, 248, 249, 250, 251, 252, 253, 254, 255, 256, 257, 258, 259, 260, 261, 262, 263, 264, 265, 266, 267, 268, 269, 270, 271, 272, 273, 274, 275, 276, 277, 278, 279, 280, 281, 282, 283, 284, 285, 286, 287, 288, 289, 290, 291, 292, 293, 294, 295, 296, 297, 298, 299, 300, 301, 302, 303, 304, 305, 306, 307, 308, 309, 310, 311, 312, 313, 314, 315, 316, 317, 318, 319, 320, 321, 322, 323, 324, 325, 326, 327, 328, 329, 330, 331, 332, 333, 334, 335, 336, 337, 338, 339, 340, 341, 342, 343, 344, 345, 346, 347, 348, 446, 447, 448, 449, 450, 451, 452, 453, 454, 455, 456, 457, 458, 459, 460, 461, 462, 463, 464, 465, 466, 467, 468, 469, 470, 471, 472, 473, 474, 475, 476, 477, 478, 479, 480, 481, 482, 483, 484, 485, 486, 487, 488, 489, 490, 491, 492, 493, 494, 495, 496, 497, 505, 506, 507, 508, 509, 510, 511, 512, 513, 514, 515, 516, 517, 518, 519, 520, 521, 522, 523, 524, 525, 526, 527, 528, 529, 530, 531, 532, 533, 534, 535, 536, 537, 538, 539, 540, 541, 542, 543, 544, 545, 546, 547, 548, 549, 550, 551, 552, 553, 554, 555, 556, 557, 558, 559, 560, 561, 562, 563, 564, 565, 566, 567, 568, 569, 570, 571, 572, 573, 574, 575, 576, 577, 578, 579, 580, 581, 582, 583, 584, 585, 586, 587, 588, 589, 590, 591, 592, 593, 594, 595, 596, 597, 598, 599, 600, 601, 602, 603, 604, 605, 606, 607, 608, 609, 610, 611, 612, 613, 614, 615, 616, 617, 618, 619, 620, 621, 622, 623, 624, 625, 626, 627, 628, 629, 630, 631, 632, 633, 634, 635, 636, 637, 638, 639, 640, 641, 642, 643, 644, 645, 646, 647, 648, 649, 650, 651, 652, 653, 654, 655, 656, 657, 658, 659, 660, 661, 662, 663, 664, 665, 666, 667, 668, 669, 670, 671, 672, 673, 674, 675, 676, 677, 678, 679, 680, 681, 682, 683, 684, 685, 686, 687, 688, 689, 690, 691, 692, 693, 694, 695, 696, 697, 698, 699, 700, 701, 702, 703, 704, 705, 706, 707, 708, 709, 710, 711, 712, 713, 714, 715, 716, 717, 718, 719, 720, 721, 722, 723, 724, 725, 726, 727, 728, 729, 730, 731, 732, 733, 734, 735, 736, 737, 738, 739, 740, 741, 742, 743, 744, 745, 746, 747, 748, 749, 750, 751, 752, 753, 754, 755, 756, 757, 758, 759, 760, 761, 762, 763, 764, 765, 766, 767, 768, 873, 874, 875, 876, 877, 878, 879, 880, 881, 882, 883, 884, 885, 886, 887, 888, 889, 890, 891, 892, 893, 894, 895, 896, 897, 898, 899, 900, 901, 902, 903, 904, 905, 906, 907, 908, 909, 910, 911, 912, 913, 914, 915, 916, 917, 918, 919, 920, 921, 922, 923, 924, 925, 926, 927, 928, 929, 930, 931, 932, 933, 934, 935, 936, 937, 938, 939, 940, 941, 942, 943, 944, 945, 946, 947, 948, 949, 950, 951, 952, 953], 1.0, 'REPLACE')
_vg = ob_tank.vertex_groups.new(name='tank_bone_gun')
_vg.add([13, 14, 15, 16, 17, 18, 75, 76, 77, 78, 214, 215, 216, 217, 218, 395, 396, 397, 398, 399, 400, 401, 402, 801, 802, 803, 804, 805, 806, 807, 808], 1.0, 'REPLACE')
_m = ob_tank.modifiers.new('Armature', 'ARMATURE')
_m.object = ob_scene_root

# ---- collection membership
col_collection_1.objects.link(ob_scene_root)
col_collection_1.objects.link(ob_tank)

# ---- scene / render settings (as saved in the file)
scene.frame_start = 1; scene.frame_end = 250; scene.frame_set(1)
scene.render.engine = 'BLENDER_EEVEE_NEXT'
scene.render.image_settings.file_format = 'JPEG'
scene.render.image_settings.color_mode = 'RGB'
scene.render.image_settings.compression = 90
scene.render.resolution_x = 800
scene.render.resolution_y = 600
scene.render.pixel_aspect_x = 100.0
scene.render.pixel_aspect_y = 100.0
scene.render.fps = 25
scene.render.dither_intensity = 0.0
scene.render.use_compositing = False
scene.render.use_sequencer = False
scene.render.bake_margin = 2
scene.render.bake_bias = 0.0
scene.render.use_stamp_time = False
scene.render.use_stamp_date = False
scene.render.use_stamp_frame = False
scene.render.use_stamp_camera = False
scene.render.use_stamp_scene = False
scene.render.use_stamp_filename = False
scene.render.use_stamp_render_time = False
scene.render.stamp_font_size = 0
scene.cycles.use_denoising = False
scene.cycles.samples = 10
scene.cycles.sampling_pattern = 'TABULATED_SOBOL'
scene.cycles.light_sampling_threshold = 0.0
scene.cycles.use_adaptive_sampling = False
scene.cycles.use_light_tree = False
scene.cycles.blur_glossy = 0.0
scene.cycles.volume_bounces = 1
scene.cycles.pixel_filter_type = 'GAUSSIAN'
scene.cycles.sample_clamp_indirect = 0.0
scene.view_settings.view_transform = 'Raw'
bpy.context.view_layer.update()

# ---- added for rendering (the .blend has no active camera): camera
cam_auto = bpy.data.cameras.new('AutoCamera')
cam_auto.lens = 50.0
cam_auto.sensor_width = 36.0
cam_auto.clip_end = 5187.39
ob_auto_camera = bpy.data.objects.new('AutoCamera', cam_auto)
scene.collection.objects.link(ob_auto_camera)
ob_auto_camera.location = (295.582, -356.863, 315.332)
ob_auto_camera.rotation_euler = (1.09748, -7.21219e-08, 0.694738)
scene.camera = ob_auto_camera
bpy.context.view_layer.update()
